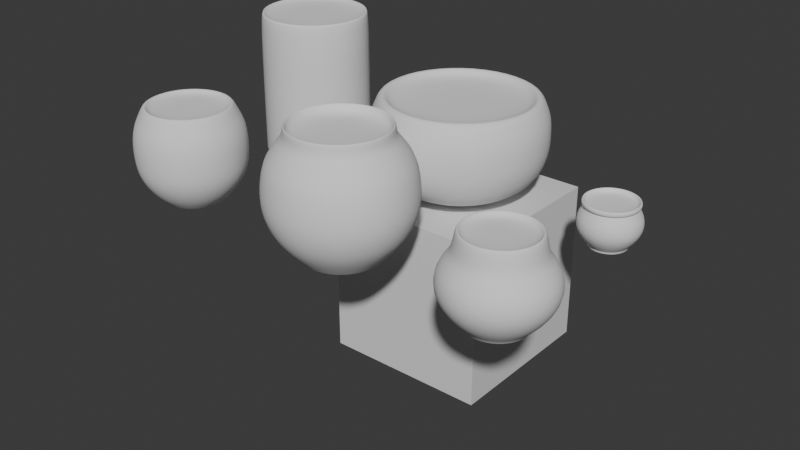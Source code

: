# Source: Estufa_Objetos.blend  (saved by Blender 4.0.36; exported with 4.5.12 LTS)
import bpy
from mathutils import Matrix  # noqa: F401  (used for matrix-valued properties, if any)

bpy.ops.wm.read_factory_settings(use_empty=True)
scene = bpy.context.scene
scene.name = 'Scene'

# ---- collections
col_estufa = bpy.data.collections.new('Estufa'); scene.collection.children.link(col_estufa)
col_vasos_plantas = bpy.data.collections.new('Vasos_Plantas'); col_estufa.children.link(col_vasos_plantas)
col_referencias_vasos = bpy.data.collections.new('Referencias_Vasos'); col_vasos_plantas.children.link(col_referencias_vasos)
col_vasos_base = bpy.data.collections.new('Vasos_Base'); col_vasos_plantas.children.link(col_vasos_base)
col_ancinho = bpy.data.collections.new('Ancinho'); col_estufa.children.link(col_ancinho)
col_referencia_ancinho = bpy.data.collections.new('Referencia_Ancinho'); col_ancinho.children.link(col_referencia_ancinho)

# ---- materials (node trees are filled in below, after node groups)
mat_material = bpy.data.materials.new('Material')
mat_material.alpha_threshold = 0.0
mat_material.use_transparent_shadow = False
mat_material.roughness = 0.5
mat_material.line_color = (0.0, 0.0, 0.0, 1.0)

# ---- material node trees
mat_material.use_nodes = True; mat_material.node_tree.nodes.clear()
_N = mat_material.node_tree.nodes; _L = mat_material.node_tree.links
n0 = _N.new('ShaderNodeOutputMaterial'); n0.name = 'Material Output'; n0.location = (300, 300)
n1 = _N.new('ShaderNodeBsdfPrincipled'); n1.name = 'Principled BSDF'; n1.location = (10, 300)
n1.inputs[3].default_value = 1.45
_L.new(n1.outputs[0], n0.inputs[0])
n0.is_active_output = True

# ---- world
world_world = bpy.data.worlds.new('World'); scene.world = world_world
world_world.use_nodes = True; world_world.node_tree.nodes.clear()
_N = world_world.node_tree.nodes; _L = world_world.node_tree.links
n0 = _N.new('ShaderNodeOutputWorld'); n0.name = 'World Output'; n0.location = (300, 300)
n1 = _N.new('ShaderNodeBackground'); n1.name = 'Background'; n1.location = (10, 300)
n1.inputs[0].default_value = (0.05088, 0.05088, 0.05088, 1.0)
_L.new(n1.outputs[0], n0.inputs[0])
n0.is_active_output = True
world_world.color = (0.05088, 0.05088, 0.05088)
world_world.use_sun_shadow = False
world_world.sun_shadow_jitter_overblur = 0.0

# ---- meshes
me_cube = bpy.data.meshes.new('Cube')
me_cube.from_pydata([(1.0, 1.0, -0.01726), (1.0, 1.0, -2.017), (1.0, -1.0, -0.01726), (1.0, -1.0, -2.017), (-1.0, 1.0, -0.01726), (-1.0, 1.0, -2.017), (-1.0, -1.0, -0.01726), (-1.0, -1.0, -2.017)], [], [(0, 4, 6, 2), (3, 2, 6, 7), (7, 6, 4, 5), (5, 1, 3, 7), (1, 0, 2, 3), (5, 4, 0, 1)])
_uv = me_cube.uv_layers.new(name='UVMap')
_uv.uv.foreach_set('vector', [0.625, 0.5, 0.875, 0.5, 0.875, 0.75, 0.625, 0.75, 0.375, 0.75, 0.625, 0.75, 0.625, 1.0, 0.375, 1.0, 0.375, 0.0, 0.625, 0.0, 0.625, 0.25, 0.375, 0.25, 0.125, 0.5, 0.375, 0.5, 0.375, 0.75, 0.125, 0.75, 0.375, 0.5, 0.625, 0.5, 0.625, 0.75, 0.375, 0.75, 0.375, 0.25, 0.625, 0.25, 0.625, 0.5, 0.375, 0.5])
me_cube.materials.append(mat_material)
me_cube.use_mirror_vertex_groups = False
me_cube.update()
me_circle = bpy.data.meshes.new('Circle')
me_circle.from_pydata([(3.068e-09, 0.4853, 0.0), (-0.2853, 0.3927, 0.0), (-0.4616, 0.15, 0.0), (-0.4616, -0.15, 0.0), (-0.2853, -0.3927, 0.0), (3.068e-09, -0.4853, 0.0), (0.2853, -0.3927, 0.0), (0.4616, -0.15, 0.0), (0.4616, 0.15, 0.0), (0.2853, 0.3927, 0.0), (7.891e-09, 0.8561, 0.5055), (-0.5032, 0.6926, 0.5055), (-0.8142, 0.2645, 0.5055), (-0.8142, -0.2645, 0.5055), (-0.5032, -0.6926, 0.5055), (7.891e-09, -0.8561, 0.5055), (0.5032, -0.6926, 0.5055), (0.8142, -0.2645, 0.5055), (0.8142, 0.2645, 0.5055), (0.5032, 0.6926, 0.5055), (-0.7069, 0.2297, 0.2528), (-0.7069, -0.2297, 0.2528), (0.4369, 0.6013, 0.2528), (5.819e-09, 0.7432, 0.2528), (0.4369, -0.6013, 0.2528), (0.7069, -0.2297, 0.2528), (-0.4369, -0.6013, 0.2528), (-0.4369, 0.6013, 0.2528), (0.7069, 0.2297, 0.2528), (5.819e-09, -0.7432, 0.2528), (7.891e-09, 0.8561, 0.9033), (-0.5032, 0.6926, 0.9033), (-0.8142, 0.2645, 0.9033), (-0.8142, -0.2645, 0.9033), (-0.5032, -0.6926, 0.9033), (7.891e-09, -0.8561, 0.9033), (0.5032, -0.6926, 0.9033), (0.8142, -0.2645, 0.9033), (0.8142, 0.2645, 0.9033), (0.5032, 0.6926, 0.9033), (-0.8351, 0.2713, 0.7044), (-0.8351, -0.2713, 0.7044), (0.5161, 0.7104, 0.7044), (8.074e-09, 0.8781, 0.7044), (0.5161, -0.7104, 0.7044), (0.8351, -0.2713, 0.7044), (-0.5161, -0.7104, 0.7044), (-0.5161, 0.7104, 0.7044), (0.8351, 0.2713, 0.7044), (8.074e-09, -0.8781, 0.7044), (6.302e-09, 0.6836, 1.246), (-0.4018, 0.5531, 1.246), (-0.6502, 0.2113, 1.246), (-0.6502, -0.2113, 1.246), (-0.4018, -0.5531, 1.246), (6.302e-09, -0.6836, 1.246), (0.4018, -0.5531, 1.246), (0.6502, -0.2113, 1.246), (0.6502, 0.2113, 1.246), (0.4018, 0.5531, 1.246), (-0.7731, -0.2512, 1.075), (-0.4778, -0.6577, 1.075), (7.16e-09, 0.8129, 1.075), (-0.4778, 0.6577, 1.075), (0.7731, -0.2512, 1.075), (0.7731, 0.2512, 1.075), (7.16e-09, -0.8129, 1.075), (-0.7731, 0.2512, 1.075), (0.4778, 0.6577, 1.075), (0.4778, -0.6577, 1.075), (5.569e-09, 0.6041, 1.327), (-0.3551, 0.4888, 1.327), (-0.5746, 0.1867, 1.327), (-0.5746, -0.1867, 1.327), (-0.3551, -0.4888, 1.327), (5.569e-09, -0.6041, 1.327), (0.3551, -0.4888, 1.327), (0.5746, -0.1867, 1.327), (0.5746, 0.1867, 1.327), (0.3551, 0.4888, 1.327), (5.569e-09, 0.6041, 1.452), (-0.3551, 0.4888, 1.452), (-0.5746, 0.1867, 1.452), (-0.5746, -0.1867, 1.452), (-0.3551, -0.4888, 1.452), (5.569e-09, -0.6041, 1.452), (0.3551, -0.4888, 1.452), (0.5746, -0.1867, 1.452), (0.5746, 0.1867, 1.452), (0.3551, 0.4888, 1.452), (5.272e-09, 0.5719, 1.452), (-0.3362, 0.4627, 1.452), (-0.5439, 0.1767, 1.452), (-0.5439, -0.1767, 1.452), (-0.3362, -0.4627, 1.452), (5.272e-09, -0.5719, 1.452), (0.3362, -0.4627, 1.452), (0.5439, -0.1767, 1.452), (0.5439, 0.1767, 1.452), (0.3362, 0.4627, 1.452), (4.941e-09, 0.5551, 1.341), (-0.3263, 0.4491, 1.341), (-0.5279, 0.1715, 1.341), (-0.5279, -0.1715, 1.341), (-0.3263, -0.4491, 1.341), (4.941e-09, -0.5551, 1.341), (0.3263, -0.4491, 1.341), (0.5279, -0.1715, 1.341), (0.5279, 0.1715, 1.341), (0.3263, 0.4491, 1.341), (0.0, -0.1715, 1.341), (0.0, 0.1715, 1.341)], [], [(21, 20, 12, 13), (23, 22, 19, 10), (25, 24, 16, 17), (26, 21, 13, 14), (27, 23, 10, 11), (28, 25, 17, 18), (29, 26, 14, 15), (20, 27, 11, 12), (22, 28, 18, 19), (24, 29, 15, 16), (6, 5, 29, 24), (9, 8, 28, 22), (2, 1, 27, 20), (5, 4, 26, 29), (8, 7, 25, 28), (1, 0, 23, 27), (4, 3, 21, 26), (7, 6, 24, 25), (0, 9, 22, 23), (3, 2, 20, 21), (41, 40, 32, 33), (43, 42, 39, 30), (45, 44, 36, 37), (46, 41, 33, 34), (47, 43, 30, 31), (48, 45, 37, 38), (49, 46, 34, 35), (40, 47, 31, 32), (42, 48, 38, 39), (44, 49, 35, 36), (16, 15, 49, 44), (19, 18, 48, 42), (12, 11, 47, 40), (15, 14, 46, 49), (18, 17, 45, 48), (11, 10, 43, 47), (14, 13, 41, 46), (17, 16, 44, 45), (10, 19, 42, 43), (13, 12, 40, 41), (61, 60, 53, 54), (63, 62, 50, 51), (65, 64, 57, 58), (66, 61, 54, 55), (67, 63, 51, 52), (68, 65, 58, 59), (69, 66, 55, 56), (60, 67, 52, 53), (62, 68, 59, 50), (64, 69, 56, 57), (37, 36, 69, 64), (30, 39, 68, 62), (33, 32, 67, 60), (36, 35, 66, 69), (39, 38, 65, 68), (32, 31, 63, 67), (35, 34, 61, 66), (38, 37, 64, 65), (31, 30, 62, 63), (34, 33, 60, 61), (58, 57, 77, 78), (55, 54, 74, 75), (52, 51, 71, 72), (59, 58, 78, 79), (56, 55, 75, 76), (53, 52, 72, 73), (50, 59, 79, 70), (57, 56, 76, 77), (54, 53, 73, 74), (51, 50, 70, 71), (72, 71, 81, 82), (79, 78, 88, 89), (76, 75, 85, 86), (73, 72, 82, 83), (70, 79, 89, 80), (77, 76, 86, 87), (74, 73, 83, 84), (71, 70, 80, 81), (78, 77, 87, 88), (75, 74, 84, 85), (85, 84, 94, 95), (82, 81, 91, 92), (89, 88, 98, 99), (86, 85, 95, 96), (83, 82, 92, 93), (80, 89, 99, 90), (87, 86, 96, 97), (84, 83, 93, 94), (81, 80, 90, 91), (88, 87, 97, 98), (92, 91, 101, 102), (99, 98, 108, 109), (96, 95, 105, 106), (93, 92, 102, 103), (90, 99, 109, 100), (97, 96, 106, 107), (94, 93, 103, 104), (91, 90, 100, 101), (98, 97, 107, 108), (95, 94, 104, 105), (110, 107, 106, 105), (100, 109, 108, 111), (111, 108, 107, 110), (102, 111, 110, 103), (103, 110, 105, 104), (101, 100, 111, 102)])
me_circle.polygons.foreach_set('use_smooth', [True] * 106)
_uv = me_circle.uv_layers.new(name='UVMap')
_uv.uv.foreach_set('vector', [0.0, 0.0, 0.0, 0.0, 0.0, 0.0, 0.0, 0.0, 0.0, 0.0, 0.0, 0.0, 0.0, 0.0, 0.0, 0.0, 0.0, 0.0, 0.0, 0.0, 0.0, 0.0, 0.0, 0.0, 0.0, 0.0, 0.0, 0.0, 0.0, 0.0, 0.0, 0.0, 0.0, 0.0, 0.0, 0.0, 0.0, 0.0, 0.0, 0.0, 0.0, 0.0, 0.0, 0.0, 0.0, 0.0, 0.0, 0.0, 0.0, 0.0, 0.0, 0.0, 0.0, 0.0, 0.0, 0.0, 0.0, 0.0, 0.0, 0.0, 0.0, 0.0, 0.0, 0.0, 0.0, 0.0, 0.0, 0.0, 0.0, 0.0, 0.0, 0.0, 0.0, 0.0, 0.0, 0.0, 0.0, 0.0, 0.0, 0.0, 0.0, 0.0, 0.0, 0.0, 0.0, 0.0, 0.0, 0.0, 0.0, 0.0, 0.0, 0.0, 0.0, 0.0, 0.0, 0.0, 0.0, 0.0, 0.0, 0.0, 0.0, 0.0, 0.0, 0.0, 0.0, 0.0, 0.0, 0.0, 0.0, 0.0, 0.0, 0.0, 0.0, 0.0, 0.0, 0.0, 0.0, 0.0, 0.0, 0.0, 0.0, 0.0, 0.0, 0.0, 0.0, 0.0, 0.0, 0.0, 0.0, 0.0, 0.0, 0.0, 0.0, 0.0, 0.0, 0.0, 0.0, 0.0, 0.0, 0.0, 0.0, 0.0, 0.0, 0.0, 0.0, 0.0, 0.0, 0.0, 0.0, 0.0, 0.0, 0.0, 0.0, 0.0, 0.0, 0.0, 0.0, 0.0, 0.0, 0.0, 0.0, 0.0, 0.0, 0.0, 0.0, 0.0, 0.0, 0.0, 0.0, 0.0, 0.0, 0.0, 0.0, 0.0, 0.0, 0.0, 0.0, 0.0, 0.0, 0.0, 0.0, 0.0, 0.0, 0.0, 0.0, 0.0, 0.0, 0.0, 0.0, 0.0, 0.0, 0.0, 0.0, 0.0, 0.0, 0.0, 0.0, 0.0, 0.0, 0.0, 0.0, 0.0, 0.0, 0.0, 0.0, 0.0, 0.0, 0.0, 0.0, 0.0, 0.0, 0.0, 0.0, 0.0, 0.0, 0.0, 0.0, 0.0, 0.0, 0.0, 0.0, 0.0, 0.0, 0.0, 0.0, 0.0, 0.0, 0.0, 0.0, 0.0, 0.0, 0.0, 0.0, 0.0, 0.0, 0.0, 0.0, 0.0, 0.0, 0.0, 0.0, 0.0, 0.0, 0.0, 0.0, 0.0, 0.0, 0.0, 0.0, 0.0, 0.0, 0.0, 0.0, 0.0, 0.0, 0.0, 0.0, 0.0, 0.0, 0.0, 0.0, 0.0, 0.0, 0.0, 0.0, 0.0, 0.0, 0.0, 0.0, 0.0, 0.0, 0.0, 0.0, 0.0, 0.0, 0.0, 0.0, 0.0, 0.0, 0.0, 0.0, 0.0, 0.0, 0.0, 0.0, 0.0, 0.0, 0.0, 0.0, 0.0, 0.0, 0.0, 0.0, 0.0, 0.0, 0.0, 0.0, 0.0, 0.0, 0.0, 0.0, 0.0, 0.0, 0.0, 0.0, 0.0, 0.0, 0.0, 0.0, 0.0, 0.0, 0.0, 0.0, 0.0, 0.0, 0.0, 0.0, 0.0, 0.0, 0.0, 0.0, 0.0, 0.0, 0.0, 0.0, 0.0, 0.0, 0.0, 0.0, 0.0, 0.0, 0.0, 0.0, 0.0, 0.0, 0.0, 0.0, 0.0, 0.0, 0.0, 0.0, 0.0, 0.0, 0.0, 0.0, 0.0, 0.0, 0.0, 0.0, 0.0, 0.0, 0.0, 0.0, 0.0, 0.0, 0.0, 0.0, 0.0, 0.0, 0.0, 0.0, 0.0, 0.0, 0.0, 0.0, 0.0, 0.0, 0.0, 0.0, 0.0, 0.0, 0.0, 0.0, 0.0, 0.0, 0.0, 0.0, 0.0, 0.0, 0.0, 0.0, 0.0, 0.0, 0.0, 0.0, 0.0, 0.0, 0.0, 0.0, 0.0, 0.0, 0.0, 0.0, 0.0, 0.0, 0.0, 0.0, 0.0, 0.0, 0.0, 0.0, 0.0, 0.0, 0.0, 0.0, 0.0, 0.0, 0.0, 0.0, 0.0, 0.0, 0.0, 0.0, 0.0, 0.0, 0.0, 0.0, 0.0, 0.0, 0.0, 0.0, 0.0, 0.0, 0.0, 0.0, 0.0, 0.0, 0.0, 0.0, 0.0, 0.0, 0.0, 0.0, 0.0, 0.0, 0.0, 0.0, 0.0, 0.0, 0.0, 0.0, 0.0, 0.0, 0.0, 0.0, 0.0, 0.0, 0.0, 0.0, 0.0, 0.0, 0.0, 0.0, 0.0, 0.0, 0.0, 0.0, 0.0, 0.0, 0.0, 0.0, 0.0, 0.0, 0.0, 0.0, 0.0, 0.0, 0.0, 0.0, 0.0, 0.0, 0.0, 0.0, 0.0, 0.0, 0.0, 0.0, 0.0, 0.0, 0.0, 0.0, 0.0, 0.0, 0.0, 0.0, 0.0, 0.0, 0.0, 0.0, 0.0, 0.0, 0.0, 0.0, 0.0, 0.0, 0.0, 0.0, 0.0, 0.0, 0.0, 0.0, 0.0, 0.0, 0.0, 0.0, 0.0, 0.0, 0.0, 0.0, 0.0, 0.0, 0.0, 0.0, 0.0, 0.0, 0.0, 0.0, 0.0, 0.0, 0.0, 0.0, 0.0, 0.0, 0.0, 0.0, 0.0, 0.0, 0.0, 0.0, 0.0, 0.0, 0.0, 0.0, 0.0, 0.0, 0.0, 0.0, 0.0, 0.0, 0.0, 0.0, 0.0, 0.0, 0.0, 0.0, 0.0, 0.0, 0.0, 0.0, 0.0, 0.0, 0.0, 0.0, 0.0, 0.0, 0.0, 0.0, 0.0, 0.0, 0.0, 0.0, 0.0, 0.0, 0.0, 0.0, 0.0, 0.0, 0.0, 0.0, 0.0, 0.0, 0.0, 0.0, 0.0, 0.0, 0.0, 0.0, 0.0, 0.0, 0.0, 0.0, 0.0, 0.0, 0.0, 0.0, 0.0, 0.0, 0.0, 0.0, 0.0, 0.0, 0.0, 0.0, 0.0, 0.0, 0.0, 0.0, 0.0, 0.0, 0.0, 0.0, 0.0, 0.0, 0.0, 0.0, 0.0, 0.0, 0.0, 0.0, 0.0, 0.0, 0.0, 0.0, 0.0, 0.0, 0.0, 0.0, 0.0, 0.0, 0.0, 0.0, 0.0, 0.0, 0.0, 0.0, 0.0, 0.0, 0.0, 0.0, 0.0, 0.0, 0.0, 0.0, 0.0, 0.0, 0.0, 0.0, 0.0, 0.0, 0.0, 0.0, 0.0, 0.0, 0.0, 0.0, 0.0, 0.0, 0.0, 0.0, 0.0, 0.0, 0.0, 0.0, 0.0, 0.0, 0.0, 0.0, 0.0, 0.0, 0.0, 0.0, 0.0, 0.0, 0.0, 0.0, 0.0, 0.0, 0.0, 0.0, 0.0, 0.0, 0.0, 0.0, 0.0, 0.0, 0.0, 0.0, 0.0, 0.0, 0.0, 0.0, 0.0, 0.0, 0.0, 0.0, 0.0, 0.0, 0.0, 0.0, 0.0, 0.0, 0.0, 0.0, 0.0, 0.0, 0.0, 0.0, 0.0, 0.0, 0.0, 0.0, 0.0, 0.0, 0.0, 0.0, 0.0, 0.0, 0.0, 0.0, 0.0, 0.0, 0.0, 0.0, 0.0, 0.0, 0.0, 0.0, 0.0, 0.0, 0.0, 0.0, 0.0, 0.0, 0.0, 0.0, 0.0, 0.0, 0.0, 0.0, 0.0, 0.0, 0.0, 0.0, 0.0, 0.0, 0.0, 0.0, 0.0, 0.0, 0.0, 0.0, 0.0, 0.0, 0.0, 0.0, 0.0, 0.0, 0.0, 0.0, 0.0, 0.0, 0.0, 0.0, 0.0, 0.0, 0.0, 0.0, 0.0, 0.0, 0.0, 0.0, 0.0, 0.0, 0.0, 0.0, 0.0, 0.0, 0.0, 0.0, 0.0, 0.0, 0.0, 0.0, 0.0, 0.0, 0.0, 0.0, 0.0, 0.0, 0.0, 0.0, 0.0, 0.0, 0.0, 0.0, 0.0, 0.0, 0.0, 0.0, 0.0, 0.0, 0.0, 0.0, 0.0, 0.0, 0.0, 0.0, 0.0, 0.0, 0.0, 0.0, 0.0, 0.0, 0.0, 0.0, 0.0, 0.0, 0.0, 0.0, 0.0, 0.0, 0.0, 0.0, 0.0, 0.0, 0.0, 0.0, 0.0, 0.0, 0.0, 0.0, 0.0, 0.0, 0.0, 0.0, 0.0, 0.0, 0.0, 0.0, 0.0, 0.0, 0.0, 0.0, 0.0, 0.0, 0.0, 0.0, 0.0, 0.0, 0.0, 0.0, 0.0, 0.0, 0.0, 0.0, 0.0, 0.0, 0.0])
me_circle.update()
me_circle_001 = bpy.data.meshes.new('Circle.001')
me_circle_001.from_pydata([(2.417e-09, 0.3824, 0.0), (-0.2248, 0.3094, 0.0), (-0.3637, 0.1182, 0.0), (-0.3637, -0.1182, 0.0), (-0.2248, -0.3094, 0.0), (2.417e-09, -0.3824, 0.0), (0.2248, -0.3094, 0.0), (0.3637, -0.1182, 0.0), (0.3637, 0.1182, 0.0), (0.2248, 0.3094, 0.0), (0.2921, 0.402, 0.1007), (0.4726, 0.1536, 0.1007), (0.4726, -0.1536, 0.1007), (0.2921, -0.402, 0.1007), (7.449e-08, -0.4969, 0.1007), (-0.2921, -0.402, 0.1007), (-0.4726, -0.1536, 0.1007), (-0.4726, 0.1536, 0.1007), (-0.2921, 0.402, 0.1007), (7.449e-08, 0.4969, 0.1007), (0.262, 0.3606, 0.9614), (0.424, 0.1378, 0.9614), (0.424, -0.1378, 0.9614), (0.262, -0.3606, 0.9614), (2.88e-07, -0.4458, 0.9614), (-0.262, -0.3606, 0.9614), (-0.424, -0.1378, 0.9614), (-0.424, 0.1378, 0.9614), (-0.262, 0.3606, 0.9614), (2.88e-07, 0.4458, 0.9614), (2.749e-07, 0.4767, 0.7474), (-0.2802, 0.3856, 0.7474), (-0.4533, 0.1473, 0.7474), (-0.4533, -0.1473, 0.7474), (-0.2802, -0.3856, 0.7474), (2.749e-07, -0.4767, 0.7474), (0.2802, -0.3856, 0.7474), (0.4533, -0.1473, 0.7474), (0.4533, 0.1473, 0.7474), (0.2802, 0.3856, 0.7474), (0.3125, 0.4301, 0.6772), (0.5057, 0.1643, 0.6772), (0.5057, -0.1643, 0.6772), (0.3125, -0.4301, 0.6772), (2.516e-07, -0.5317, 0.6772), (-0.3125, -0.4301, 0.6772), (-0.5057, -0.1643, 0.6772), (-0.5057, 0.1643, 0.6772), (-0.3125, 0.4301, 0.6772), (2.516e-07, 0.5317, 0.6772), (2.106e-07, 0.6285, 0.5458), (-0.3694, 0.5084, 0.5458), (-0.5977, 0.1942, 0.5458), (-0.5977, -0.1942, 0.5458), (-0.3694, -0.5084, 0.5458), (2.106e-07, -0.6285, 0.5458), (0.3694, -0.5084, 0.5458), (0.5977, -0.1942, 0.5458), (0.5977, 0.1942, 0.5458), (0.3694, 0.5084, 0.5458), (0.3829, 0.527, 0.3865), (0.6195, 0.2013, 0.3865), (0.6195, -0.2013, 0.3865), (0.3829, -0.527, 0.3865), (1.878e-07, -0.6514, 0.3865), (-0.3829, -0.527, 0.3865), (-0.6195, -0.2013, 0.3865), (-0.6195, 0.2013, 0.3865), (-0.3829, 0.527, 0.3865), (1.878e-07, 0.6514, 0.3865), (1.408e-07, 0.6022, 0.2381), (-0.354, 0.4872, 0.2381), (-0.5728, 0.1861, 0.2381), (-0.5728, -0.1861, 0.2381), (-0.354, -0.4872, 0.2381), (1.408e-07, -0.6022, 0.2381), (0.354, -0.4872, 0.2381), (0.5728, -0.1861, 0.2381), (0.5728, 0.1861, 0.2381), (0.354, 0.4872, 0.2381), (0.2104, 0.2896, -0.03358), (0.3405, 0.1106, -0.03358), (0.3405, -0.1106, -0.03358), (0.2104, -0.2896, -0.03358), (3.274e-08, -0.358, -0.03358), (-0.2104, -0.2896, -0.03358), (-0.3405, -0.1106, -0.03358), (-0.3405, 0.1106, -0.03358), (-0.2104, 0.2896, -0.03358), (3.274e-08, 0.358, -0.03358), (0.2385, 0.3282, 0.9614), (0.3859, 0.1254, 0.9614), (0.3859, -0.1254, 0.9614), (0.2385, -0.3282, 0.9614), (3.049e-07, -0.4057, 0.9614), (-0.2385, -0.3282, 0.9614), (-0.3859, -0.1254, 0.9614), (-0.3859, 0.1254, 0.9614), (-0.2385, 0.3282, 0.9614), (3.049e-07, 0.4057, 0.9614), (0.2257, 0.3107, 0.8964), (0.3653, 0.1187, 0.8964), (0.3653, -0.1187, 0.8964), (0.2257, -0.3107, 0.8964), (3.141e-07, -0.3841, 0.8964), (-0.2257, -0.3107, 0.8964), (-0.3653, -0.1187, 0.8964), (-0.3653, 0.1187, 0.8964), (-0.2257, 0.3107, 0.8964), (3.141e-07, 0.3841, 0.8964), (2.98e-07, 0.1187, 0.8964), (2.98e-07, -0.1187, 0.8964)], [], [(9, 8, 11, 10), (0, 9, 10, 19), (1, 0, 19, 18), (5, 4, 15, 14), (2, 1, 18, 17), (3, 2, 17, 16), (4, 3, 16, 15), (6, 5, 14, 13), (7, 6, 13, 12), (8, 7, 12, 11), (33, 32, 27, 26), (38, 37, 22, 21), (39, 38, 21, 20), (32, 31, 28, 27), (37, 36, 23, 22), (34, 33, 26, 25), (31, 30, 29, 28), (35, 34, 25, 24), (36, 35, 24, 23), (30, 39, 20, 29), (48, 49, 30, 31), (45, 46, 33, 34), (42, 43, 36, 37), (47, 48, 31, 32), (40, 41, 38, 39), (41, 42, 37, 38), (46, 47, 32, 33), (49, 40, 39, 30), (43, 44, 35, 36), (44, 45, 34, 35), (56, 55, 44, 43), (50, 59, 40, 49), (53, 52, 47, 46), (58, 57, 42, 41), (59, 58, 41, 40), (52, 51, 48, 47), (57, 56, 43, 42), (54, 53, 46, 45), (51, 50, 49, 48), (55, 54, 45, 44), (67, 68, 51, 52), (60, 61, 58, 59), (61, 62, 57, 58), (66, 67, 52, 53), (69, 60, 59, 50), (63, 64, 55, 56), (64, 65, 54, 55), (68, 69, 50, 51), (65, 66, 53, 54), (62, 63, 56, 57), (78, 77, 62, 61), (79, 78, 61, 60), (72, 71, 68, 67), (77, 76, 63, 62), (74, 73, 66, 65), (71, 70, 69, 68), (75, 74, 65, 64), (76, 75, 64, 63), (70, 79, 60, 69), (73, 72, 67, 66), (19, 10, 79, 70), (13, 14, 75, 76), (16, 17, 72, 73), (11, 12, 77, 78), (10, 11, 78, 79), (15, 16, 73, 74), (14, 15, 74, 75), (18, 19, 70, 71), (12, 13, 76, 77), (17, 18, 71, 72), (2, 3, 86, 87), (5, 6, 83, 84), (8, 9, 80, 81), (1, 2, 87, 88), (4, 5, 84, 85), (7, 8, 81, 82), (0, 1, 88, 89), (3, 4, 85, 86), (6, 7, 82, 83), (9, 0, 89, 80), (29, 20, 90, 99), (26, 27, 97, 96), (21, 22, 92, 91), (20, 21, 91, 90), (27, 28, 98, 97), (22, 23, 93, 92), (25, 26, 96, 95), (28, 29, 99, 98), (24, 25, 95, 94), (23, 24, 94, 93), (94, 95, 105, 104), (93, 94, 104, 103), (99, 90, 100, 109), (96, 97, 107, 106), (91, 92, 102, 101), (90, 91, 101, 100), (97, 98, 108, 107), (92, 93, 103, 102), (95, 96, 106, 105), (98, 99, 109, 108), (110, 107, 108, 109), (111, 104, 105, 106), (110, 111, 106, 107), (101, 102, 111, 110), (101, 110, 109, 100), (102, 103, 104, 111)])
me_circle_001.polygons.foreach_set('use_smooth', [True] * 106)
_uv = me_circle_001.uv_layers.new(name='UVMap')
_uv.uv.foreach_set('vector', [0.0, 0.0, 0.0, 0.0, 0.0, 0.0, 0.0, 0.0, 0.0, 0.0, 0.0, 0.0, 0.0, 0.0, 0.0, 0.0, 0.0, 0.0, 0.0, 0.0, 0.0, 0.0, 0.0, 0.0, 0.0, 0.0, 0.0, 0.0, 0.0, 0.0, 0.0, 0.0, 0.0, 0.0, 0.0, 0.0, 0.0, 0.0, 0.0, 0.0, 0.0, 0.0, 0.0, 0.0, 0.0, 0.0, 0.0, 0.0, 0.0, 0.0, 0.0, 0.0, 0.0, 0.0, 0.0, 0.0, 0.0, 0.0, 0.0, 0.0, 0.0, 0.0, 0.0, 0.0, 0.0, 0.0, 0.0, 0.0, 0.0, 0.0, 0.0, 0.0, 0.0, 0.0, 0.0, 0.0, 0.0, 0.0, 0.0, 0.0, 0.0, 0.0, 0.0, 0.0, 0.0, 0.0, 0.0, 0.0, 0.0, 0.0, 0.0, 0.0, 0.0, 0.0, 0.0, 0.0, 0.0, 0.0, 0.0, 0.0, 0.0, 0.0, 0.0, 0.0, 0.0, 0.0, 0.0, 0.0, 0.0, 0.0, 0.0, 0.0, 0.0, 0.0, 0.0, 0.0, 0.0, 0.0, 0.0, 0.0, 0.0, 0.0, 0.0, 0.0, 0.0, 0.0, 0.0, 0.0, 0.0, 0.0, 0.0, 0.0, 0.0, 0.0, 0.0, 0.0, 0.0, 0.0, 0.0, 0.0, 0.0, 0.0, 0.0, 0.0, 0.0, 0.0, 0.0, 0.0, 0.0, 0.0, 0.0, 0.0, 0.0, 0.0, 0.0, 0.0, 0.0, 0.0, 0.0, 0.0, 0.0, 0.0, 0.0, 0.0, 0.0, 0.0, 0.0, 0.0, 0.0, 0.0, 0.0, 0.0, 0.0, 0.0, 0.0, 0.0, 0.0, 0.0, 0.0, 0.0, 0.0, 0.0, 0.0, 0.0, 0.0, 0.0, 0.0, 0.0, 0.0, 0.0, 0.0, 0.0, 0.0, 0.0, 0.0, 0.0, 0.0, 0.0, 0.0, 0.0, 0.0, 0.0, 0.0, 0.0, 0.0, 0.0, 0.0, 0.0, 0.0, 0.0, 0.0, 0.0, 0.0, 0.0, 0.0, 0.0, 0.0, 0.0, 0.0, 0.0, 0.0, 0.0, 0.0, 0.0, 0.0, 0.0, 0.0, 0.0, 0.0, 0.0, 0.0, 0.0, 0.0, 0.0, 0.0, 0.0, 0.0, 0.0, 0.0, 0.0, 0.0, 0.0, 0.0, 0.0, 0.0, 0.0, 0.0, 0.0, 0.0, 0.0, 0.0, 0.0, 0.0, 0.0, 0.0, 0.0, 0.0, 0.0, 0.0, 0.0, 0.0, 0.0, 0.0, 0.0, 0.0, 0.0, 0.0, 0.0, 0.0, 0.0, 0.0, 0.0, 0.0, 0.0, 0.0, 0.0, 0.0, 0.0, 0.0, 0.0, 0.0, 0.0, 0.0, 0.0, 0.0, 0.0, 0.0, 0.0, 0.0, 0.0, 0.0, 0.0, 0.0, 0.0, 0.0, 0.0, 0.0, 0.0, 0.0, 0.0, 0.0, 0.0, 0.0, 0.0, 0.0, 0.0, 0.0, 0.0, 0.0, 0.0, 0.0, 0.0, 0.0, 0.0, 0.0, 0.0, 0.0, 0.0, 0.0, 0.0, 0.0, 0.0, 0.0, 0.0, 0.0, 0.0, 0.0, 0.0, 0.0, 0.0, 0.0, 0.0, 0.0, 0.0, 0.0, 0.0, 0.0, 0.0, 0.0, 0.0, 0.0, 0.0, 0.0, 0.0, 0.0, 0.0, 0.0, 0.0, 0.0, 0.0, 0.0, 0.0, 0.0, 0.0, 0.0, 0.0, 0.0, 0.0, 0.0, 0.0, 0.0, 0.0, 0.0, 0.0, 0.0, 0.0, 0.0, 0.0, 0.0, 0.0, 0.0, 0.0, 0.0, 0.0, 0.0, 0.0, 0.0, 0.0, 0.0, 0.0, 0.0, 0.0, 0.0, 0.0, 0.0, 0.0, 0.0, 0.0, 0.0, 0.0, 0.0, 0.0, 0.0, 0.0, 0.0, 0.0, 0.0, 0.0, 0.0, 0.0, 0.0, 0.0, 0.0, 0.0, 0.0, 0.0, 0.0, 0.0, 0.0, 0.0, 0.0, 0.0, 0.0, 0.0, 0.0, 0.0, 0.0, 0.0, 0.0, 0.0, 0.0, 0.0, 0.0, 0.0, 0.0, 0.0, 0.0, 0.0, 0.0, 0.0, 0.0, 0.0, 0.0, 0.0, 0.0, 0.0, 0.0, 0.0, 0.0, 0.0, 0.0, 0.0, 0.0, 0.0, 0.0, 0.0, 0.0, 0.0, 0.0, 0.0, 0.0, 0.0, 0.0, 0.0, 0.0, 0.0, 0.0, 0.0, 0.0, 0.0, 0.0, 0.0, 0.0, 0.0, 0.0, 0.0, 0.0, 0.0, 0.0, 0.0, 0.0, 0.0, 0.0, 0.0, 0.0, 0.0, 0.0, 0.0, 0.0, 0.0, 0.0, 0.0, 0.0, 0.0, 0.0, 0.0, 0.0, 0.0, 0.0, 0.0, 0.0, 0.0, 0.0, 0.0, 0.0, 0.0, 0.0, 0.0, 0.0, 0.0, 0.0, 0.0, 0.0, 0.0, 0.0, 0.0, 0.0, 0.0, 0.0, 0.0, 0.0, 0.0, 0.0, 0.0, 0.0, 0.0, 0.0, 0.0, 0.0, 0.0, 0.0, 0.0, 0.0, 0.0, 0.0, 0.0, 0.0, 0.0, 0.0, 0.0, 0.0, 0.0, 0.0, 0.0, 0.0, 0.0, 0.0, 0.0, 0.0, 0.0, 0.0, 0.0, 0.0, 0.0, 0.0, 0.0, 0.0, 0.0, 0.0, 0.0, 0.0, 0.0, 0.0, 0.0, 0.0, 0.0, 0.0, 0.0, 0.0, 0.0, 0.0, 0.0, 0.0, 0.0, 0.0, 0.0, 0.0, 0.0, 0.0, 0.0, 0.0, 0.0, 0.0, 0.0, 0.0, 0.0, 0.0, 0.0, 0.0, 0.0, 0.0, 0.0, 0.0, 0.0, 0.0, 0.0, 0.0, 0.0, 0.0, 0.0, 0.0, 0.0, 0.0, 0.0, 0.0, 0.0, 0.0, 0.0, 0.0, 0.0, 0.0, 0.0, 0.0, 0.0, 0.0, 0.0, 0.0, 0.0, 0.0, 0.0, 0.0, 0.0, 0.0, 0.0, 0.0, 0.0, 0.0, 0.0, 0.0, 0.0, 0.0, 0.0, 0.0, 0.0, 0.0, 0.0, 0.0, 0.0, 0.0, 0.0, 0.0, 0.0, 0.0, 0.0, 0.0, 0.0, 0.0, 0.0, 0.0, 0.0, 0.0, 0.0, 0.0, 0.0, 0.0, 0.0, 0.0, 0.0, 0.0, 0.0, 0.0, 0.0, 0.0, 0.0, 0.0, 0.0, 0.0, 0.0, 0.0, 0.0, 0.0, 0.0, 0.0, 0.0, 0.0, 0.0, 0.0, 0.0, 0.0, 0.0, 0.0, 0.0, 0.0, 0.0, 0.0, 0.0, 0.0, 0.0, 0.0, 0.0, 0.0, 0.0, 0.0, 0.0, 0.0, 0.0, 0.0, 0.0, 0.0, 0.0, 0.0, 0.0, 0.0, 0.0, 0.0, 0.0, 0.0, 0.0, 0.0, 0.0, 0.0, 0.0, 0.0, 0.0, 0.0, 0.0, 0.0, 0.0, 0.0, 0.0, 0.0, 0.0, 0.0, 0.0, 0.0, 0.0, 0.0, 0.0, 0.0, 0.0, 0.0, 0.0, 0.0, 0.0, 0.0, 0.0, 0.0, 0.0, 0.0, 0.0, 0.0, 0.0, 0.0, 0.0, 0.0, 0.0, 0.0, 0.0, 0.0, 0.0, 0.0, 0.0, 0.0, 0.0, 0.0, 0.0, 0.0, 0.0, 0.0, 0.0, 0.0, 0.0, 0.0, 0.0, 0.0, 0.0, 0.0, 0.0, 0.0, 0.0, 0.0, 0.0, 0.0, 0.0, 0.0, 0.0, 0.0, 0.0, 0.0, 0.0, 0.0, 0.0, 0.0, 0.0, 0.0, 0.0, 0.0, 0.0, 0.0, 0.0, 0.0, 0.0, 0.0, 0.0, 0.0, 0.0, 0.0, 0.0, 0.0, 0.0, 0.0, 0.0, 0.0, 0.0, 0.0, 0.0, 0.0, 0.0, 0.0, 0.0, 0.0, 0.0, 0.0, 0.0, 0.0, 0.0, 0.0, 0.0, 0.0, 0.0, 0.0, 0.0, 0.0, 0.0, 0.0, 0.0, 0.0, 0.0, 0.0, 0.0, 0.0, 0.0, 0.0, 0.0, 0.0, 0.0, 0.0, 0.0, 0.0, 0.0, 0.0, 0.0, 0.0, 0.0, 0.0, 0.0, 0.0, 0.0, 0.0, 0.0, 0.0, 0.0, 0.0, 0.0, 0.0, 0.0, 0.0, 0.0])
me_circle_001.update()
me_circle_002 = bpy.data.meshes.new('Circle.002')
me_circle_002.from_pydata([(2.417e-09, 0.3824, 0.0), (-0.2248, 0.3094, 0.0), (-0.3637, 0.1182, 0.0), (-0.3637, -0.1182, 0.0), (-0.2248, -0.3094, 0.0), (2.417e-09, -0.3824, 0.0), (0.2248, -0.3094, 0.0), (0.3637, -0.1182, 0.0), (0.3637, 0.1182, 0.0), (0.2248, 0.3094, 0.0), (0.2921, 0.402, 0.1007), (0.4726, 0.1536, 0.1007), (0.4726, -0.1536, 0.1007), (0.2921, -0.402, 0.1007), (7.449e-08, -0.4969, 0.1007), (-0.2921, -0.402, 0.1007), (-0.4726, -0.1536, 0.1007), (-0.4726, 0.1536, 0.1007), (-0.2921, 0.402, 0.1007), (7.449e-08, 0.4969, 0.1007), (0.346, 0.4762, 1.01), (0.5598, 0.1819, 1.01), (0.5598, -0.1819, 1.01), (0.346, -0.4762, 1.01), (1.903e-07, -0.5886, 1.01), (-0.346, -0.4762, 1.01), (-0.5598, -0.1819, 1.01), (-0.5598, 0.1819, 1.01), (-0.346, 0.4762, 1.01), (1.903e-07, 0.5886, 1.01), (2.084e-07, 0.6558, 0.877), (-0.3855, 0.5305, 0.877), (-0.6237, 0.2027, 0.877), (-0.6237, -0.2027, 0.877), (-0.3855, -0.5305, 0.877), (2.084e-07, -0.6558, 0.877), (0.3855, -0.5305, 0.877), (0.6237, -0.2027, 0.877), (0.6237, 0.2027, 0.877), (0.3855, 0.5305, 0.877), (0.4016, 0.5527, 0.7257), (0.6498, 0.2111, 0.7257), (0.6498, -0.2111, 0.7257), (0.4016, -0.5527, 0.7257), (1.952e-07, -0.6832, 0.7257), (-0.4016, -0.5527, 0.7257), (-0.6498, -0.2111, 0.7257), (-0.6498, 0.2111, 0.7257), (-0.4016, 0.5527, 0.7257), (1.952e-07, 0.6832, 0.7257), (1.952e-07, 0.683, 0.5574), (-0.4014, 0.5525, 0.5574), (-0.6495, 0.2111, 0.5574), (-0.6495, -0.2111, 0.5574), (-0.4014, -0.5525, 0.5574), (1.952e-07, -0.683, 0.5574), (0.4014, -0.5525, 0.5574), (0.6496, -0.2111, 0.5574), (0.6496, 0.2111, 0.5574), (0.4014, 0.5525, 0.5574), (0.3916, 0.5391, 0.3865), (0.6337, 0.2059, 0.3865), (0.6337, -0.2059, 0.3865), (0.3916, -0.5391, 0.3865), (1.812e-07, -0.6663, 0.3865), (-0.3916, -0.5391, 0.3865), (-0.6337, -0.2059, 0.3865), (-0.6337, 0.2059, 0.3865), (-0.3916, 0.5391, 0.3865), (1.812e-07, 0.6663, 0.3865), (1.408e-07, 0.6022, 0.2381), (-0.354, 0.4872, 0.2381), (-0.5728, 0.1861, 0.2381), (-0.5728, -0.1861, 0.2381), (-0.354, -0.4872, 0.2381), (1.408e-07, -0.6022, 0.2381), (0.354, -0.4872, 0.2381), (0.5728, -0.1861, 0.2381), (0.5728, 0.1861, 0.2381), (0.354, 0.4872, 0.2381), (1.721e-07, 0.5325, 1.117), (-0.313, 0.4308, 1.117), (-0.5064, 0.1645, 1.117), (-0.5064, -0.1645, 1.117), (-0.313, -0.4308, 1.117), (1.721e-07, -0.5325, 1.117), (0.313, -0.4308, 1.117), (0.5064, -0.1645, 1.117), (0.5064, 0.1645, 1.117), (0.313, 0.4308, 1.117), (1.402e-07, 0.4911, 1.117), (-0.2886, 0.3973, 1.117), (-0.467, 0.1517, 1.117), (-0.467, -0.1517, 1.117), (-0.2886, -0.3973, 1.117), (1.402e-07, -0.4911, 1.117), (0.2886, -0.3973, 1.117), (0.467, -0.1517, 1.117), (0.467, 0.1517, 1.117), (0.2886, 0.3973, 1.117), (1.317e-07, 0.4611, 1.061), (-0.271, 0.373, 1.061), (-0.4385, 0.1425, 1.061), (-0.4385, -0.1425, 1.061), (-0.271, -0.373, 1.061), (1.317e-07, -0.4611, 1.061), (0.271, -0.373, 1.061), (0.4385, -0.1425, 1.061), (0.4385, 0.1425, 1.061), (0.271, 0.373, 1.061), (1.317e-07, -0.1425, 1.061), (1.317e-07, 0.1425, 1.061)], [], [(9, 8, 11, 10), (0, 9, 10, 19), (1, 0, 19, 18), (5, 4, 15, 14), (2, 1, 18, 17), (3, 2, 17, 16), (4, 3, 16, 15), (6, 5, 14, 13), (7, 6, 13, 12), (8, 7, 12, 11), (31, 30, 29, 28), (35, 34, 25, 24), (36, 35, 24, 23), (30, 39, 20, 29), (33, 32, 27, 26), (38, 37, 22, 21), (39, 38, 21, 20), (32, 31, 28, 27), (37, 36, 23, 22), (34, 33, 26, 25), (41, 42, 37, 38), (46, 47, 32, 33), (49, 40, 39, 30), (43, 44, 35, 36), (44, 45, 34, 35), (48, 49, 30, 31), (45, 46, 33, 34), (42, 43, 36, 37), (47, 48, 31, 32), (40, 41, 38, 39), (52, 51, 48, 47), (57, 56, 43, 42), (54, 53, 46, 45), (51, 50, 49, 48), (55, 54, 45, 44), (56, 55, 44, 43), (50, 59, 40, 49), (53, 52, 47, 46), (58, 57, 42, 41), (59, 58, 41, 40), (67, 68, 51, 52), (60, 61, 58, 59), (61, 62, 57, 58), (66, 67, 52, 53), (69, 60, 59, 50), (63, 64, 55, 56), (64, 65, 54, 55), (68, 69, 50, 51), (65, 66, 53, 54), (62, 63, 56, 57), (78, 77, 62, 61), (79, 78, 61, 60), (72, 71, 68, 67), (77, 76, 63, 62), (74, 73, 66, 65), (71, 70, 69, 68), (75, 74, 65, 64), (76, 75, 64, 63), (70, 79, 60, 69), (73, 72, 67, 66), (19, 10, 79, 70), (13, 14, 75, 76), (16, 17, 72, 73), (11, 12, 77, 78), (10, 11, 78, 79), (15, 16, 73, 74), (14, 15, 74, 75), (18, 19, 70, 71), (12, 13, 76, 77), (17, 18, 71, 72), (27, 28, 81, 82), (20, 21, 88, 89), (21, 22, 87, 88), (26, 27, 82, 83), (29, 20, 89, 80), (23, 24, 85, 86), (24, 25, 84, 85), (28, 29, 80, 81), (25, 26, 83, 84), (22, 23, 86, 87), (80, 89, 99, 90), (86, 85, 95, 96), (85, 84, 94, 95), (81, 80, 90, 91), (84, 83, 93, 94), (87, 86, 96, 97), (82, 81, 91, 92), (89, 88, 98, 99), (88, 87, 97, 98), (83, 82, 92, 93), (96, 95, 105, 106), (95, 94, 104, 105), (91, 90, 100, 101), (94, 93, 103, 104), (97, 96, 106, 107), (92, 91, 101, 102), (99, 98, 108, 109), (98, 97, 107, 108), (93, 92, 102, 103), (90, 99, 109, 100), (110, 105, 104, 103), (107, 106, 105, 110), (108, 107, 110, 111), (111, 110, 103, 102), (109, 108, 111, 100), (100, 111, 102, 101)])
me_circle_002.polygons.foreach_set('use_smooth', [True] * 106)
_uv = me_circle_002.uv_layers.new(name='UVMap')
_uv.uv.foreach_set('vector', [0.0, 0.0, 0.0, 0.0, 0.0, 0.0, 0.0, 0.0, 0.0, 0.0, 0.0, 0.0, 0.0, 0.0, 0.0, 0.0, 0.0, 0.0, 0.0, 0.0, 0.0, 0.0, 0.0, 0.0, 0.0, 0.0, 0.0, 0.0, 0.0, 0.0, 0.0, 0.0, 0.0, 0.0, 0.0, 0.0, 0.0, 0.0, 0.0, 0.0, 0.0, 0.0, 0.0, 0.0, 0.0, 0.0, 0.0, 0.0, 0.0, 0.0, 0.0, 0.0, 0.0, 0.0, 0.0, 0.0, 0.0, 0.0, 0.0, 0.0, 0.0, 0.0, 0.0, 0.0, 0.0, 0.0, 0.0, 0.0, 0.0, 0.0, 0.0, 0.0, 0.0, 0.0, 0.0, 0.0, 0.0, 0.0, 0.0, 0.0, 0.0, 0.0, 0.0, 0.0, 0.0, 0.0, 0.0, 0.0, 0.0, 0.0, 0.0, 0.0, 0.0, 0.0, 0.0, 0.0, 0.0, 0.0, 0.0, 0.0, 0.0, 0.0, 0.0, 0.0, 0.0, 0.0, 0.0, 0.0, 0.0, 0.0, 0.0, 0.0, 0.0, 0.0, 0.0, 0.0, 0.0, 0.0, 0.0, 0.0, 0.0, 0.0, 0.0, 0.0, 0.0, 0.0, 0.0, 0.0, 0.0, 0.0, 0.0, 0.0, 0.0, 0.0, 0.0, 0.0, 0.0, 0.0, 0.0, 0.0, 0.0, 0.0, 0.0, 0.0, 0.0, 0.0, 0.0, 0.0, 0.0, 0.0, 0.0, 0.0, 0.0, 0.0, 0.0, 0.0, 0.0, 0.0, 0.0, 0.0, 0.0, 0.0, 0.0, 0.0, 0.0, 0.0, 0.0, 0.0, 0.0, 0.0, 0.0, 0.0, 0.0, 0.0, 0.0, 0.0, 0.0, 0.0, 0.0, 0.0, 0.0, 0.0, 0.0, 0.0, 0.0, 0.0, 0.0, 0.0, 0.0, 0.0, 0.0, 0.0, 0.0, 0.0, 0.0, 0.0, 0.0, 0.0, 0.0, 0.0, 0.0, 0.0, 0.0, 0.0, 0.0, 0.0, 0.0, 0.0, 0.0, 0.0, 0.0, 0.0, 0.0, 0.0, 0.0, 0.0, 0.0, 0.0, 0.0, 0.0, 0.0, 0.0, 0.0, 0.0, 0.0, 0.0, 0.0, 0.0, 0.0, 0.0, 0.0, 0.0, 0.0, 0.0, 0.0, 0.0, 0.0, 0.0, 0.0, 0.0, 0.0, 0.0, 0.0, 0.0, 0.0, 0.0, 0.0, 0.0, 0.0, 0.0, 0.0, 0.0, 0.0, 0.0, 0.0, 0.0, 0.0, 0.0, 0.0, 0.0, 0.0, 0.0, 0.0, 0.0, 0.0, 0.0, 0.0, 0.0, 0.0, 0.0, 0.0, 0.0, 0.0, 0.0, 0.0, 0.0, 0.0, 0.0, 0.0, 0.0, 0.0, 0.0, 0.0, 0.0, 0.0, 0.0, 0.0, 0.0, 0.0, 0.0, 0.0, 0.0, 0.0, 0.0, 0.0, 0.0, 0.0, 0.0, 0.0, 0.0, 0.0, 0.0, 0.0, 0.0, 0.0, 0.0, 0.0, 0.0, 0.0, 0.0, 0.0, 0.0, 0.0, 0.0, 0.0, 0.0, 0.0, 0.0, 0.0, 0.0, 0.0, 0.0, 0.0, 0.0, 0.0, 0.0, 0.0, 0.0, 0.0, 0.0, 0.0, 0.0, 0.0, 0.0, 0.0, 0.0, 0.0, 0.0, 0.0, 0.0, 0.0, 0.0, 0.0, 0.0, 0.0, 0.0, 0.0, 0.0, 0.0, 0.0, 0.0, 0.0, 0.0, 0.0, 0.0, 0.0, 0.0, 0.0, 0.0, 0.0, 0.0, 0.0, 0.0, 0.0, 0.0, 0.0, 0.0, 0.0, 0.0, 0.0, 0.0, 0.0, 0.0, 0.0, 0.0, 0.0, 0.0, 0.0, 0.0, 0.0, 0.0, 0.0, 0.0, 0.0, 0.0, 0.0, 0.0, 0.0, 0.0, 0.0, 0.0, 0.0, 0.0, 0.0, 0.0, 0.0, 0.0, 0.0, 0.0, 0.0, 0.0, 0.0, 0.0, 0.0, 0.0, 0.0, 0.0, 0.0, 0.0, 0.0, 0.0, 0.0, 0.0, 0.0, 0.0, 0.0, 0.0, 0.0, 0.0, 0.0, 0.0, 0.0, 0.0, 0.0, 0.0, 0.0, 0.0, 0.0, 0.0, 0.0, 0.0, 0.0, 0.0, 0.0, 0.0, 0.0, 0.0, 0.0, 0.0, 0.0, 0.0, 0.0, 0.0, 0.0, 0.0, 0.0, 0.0, 0.0, 0.0, 0.0, 0.0, 0.0, 0.0, 0.0, 0.0, 0.0, 0.0, 0.0, 0.0, 0.0, 0.0, 0.0, 0.0, 0.0, 0.0, 0.0, 0.0, 0.0, 0.0, 0.0, 0.0, 0.0, 0.0, 0.0, 0.0, 0.0, 0.0, 0.0, 0.0, 0.0, 0.0, 0.0, 0.0, 0.0, 0.0, 0.0, 0.0, 0.0, 0.0, 0.0, 0.0, 0.0, 0.0, 0.0, 0.0, 0.0, 0.0, 0.0, 0.0, 0.0, 0.0, 0.0, 0.0, 0.0, 0.0, 0.0, 0.0, 0.0, 0.0, 0.0, 0.0, 0.0, 0.0, 0.0, 0.0, 0.0, 0.0, 0.0, 0.0, 0.0, 0.0, 0.0, 0.0, 0.0, 0.0, 0.0, 0.0, 0.0, 0.0, 0.0, 0.0, 0.0, 0.0, 0.0, 0.0, 0.0, 0.0, 0.0, 0.0, 0.0, 0.0, 0.0, 0.0, 0.0, 0.0, 0.0, 0.0, 0.0, 0.0, 0.0, 0.0, 0.0, 0.0, 0.0, 0.0, 0.0, 0.0, 0.0, 0.0, 0.0, 0.0, 0.0, 0.0, 0.0, 0.0, 0.0, 0.0, 0.0, 0.0, 0.0, 0.0, 0.0, 0.0, 0.0, 0.0, 0.0, 0.0, 0.0, 0.0, 0.0, 0.0, 0.0, 0.0, 0.0, 0.0, 0.0, 0.0, 0.0, 0.0, 0.0, 0.0, 0.0, 0.0, 0.0, 0.0, 0.0, 0.0, 0.0, 0.0, 0.0, 0.0, 0.0, 0.0, 0.0, 0.0, 0.0, 0.0, 0.0, 0.0, 0.0, 0.0, 0.0, 0.0, 0.0, 0.0, 0.0, 0.0, 0.0, 0.0, 0.0, 0.0, 0.0, 0.0, 0.0, 0.0, 0.0, 0.0, 0.0, 0.0, 0.0, 0.0, 0.0, 0.0, 0.0, 0.0, 0.0, 0.0, 0.0, 0.0, 0.0, 0.0, 0.0, 0.0, 0.0, 0.0, 0.0, 0.0, 0.0, 0.0, 0.0, 0.0, 0.0, 0.0, 0.0, 0.0, 0.0, 0.0, 0.0, 0.0, 0.0, 0.0, 0.0, 0.0, 0.0, 0.0, 0.0, 0.0, 0.0, 0.0, 0.0, 0.0, 0.0, 0.0, 0.0, 0.0, 0.0, 0.0, 0.0, 0.0, 0.0, 0.0, 0.0, 0.0, 0.0, 0.0, 0.0, 0.0, 0.0, 0.0, 0.0, 0.0, 0.0, 0.0, 0.0, 0.0, 0.0, 0.0, 0.0, 0.0, 0.0, 0.0, 0.0, 0.0, 0.0, 0.0, 0.0, 0.0, 0.0, 0.0, 0.0, 0.0, 0.0, 0.0, 0.0, 0.0, 0.0, 0.0, 0.0, 0.0, 0.0, 0.0, 0.0, 0.0, 0.0, 0.0, 0.0, 0.0, 0.0, 0.0, 0.0, 0.0, 0.0, 0.0, 0.0, 0.0, 0.0, 0.0, 0.0, 0.0, 0.0, 0.0, 0.0, 0.0, 0.0, 0.0, 0.0, 0.0, 0.0, 0.0, 0.0, 0.0, 0.0, 0.0, 0.0, 0.0, 0.0, 0.0, 0.0, 0.0, 0.0, 0.0, 0.0, 0.0, 0.0, 0.0, 0.0, 0.0, 0.0, 0.0, 0.0, 0.0, 0.0, 0.0, 0.0, 0.0, 0.0, 0.0, 0.0, 0.0, 0.0, 0.0, 0.0, 0.0, 0.0, 0.0, 0.0, 0.0, 0.0, 0.0, 0.0, 0.0, 0.0, 0.0, 0.0, 0.0, 0.0, 0.0, 0.0, 0.0, 0.0, 0.0, 0.0, 0.0, 0.0, 0.0, 0.0, 0.0, 0.0, 0.0, 0.0, 0.0, 0.0, 0.0, 0.0, 0.0, 0.0, 0.0, 0.0, 0.0, 0.0, 0.0, 0.0, 0.0, 0.0, 0.0, 0.0, 0.0, 0.0, 0.0, 0.0, 0.0, 0.0, 0.0, 0.0, 0.0, 0.0, 0.0, 0.0, 0.0, 0.0, 0.0, 0.0, 0.0, 0.0, 0.0, 0.0, 0.0, 0.0])
me_circle_002.update()
me_circle_003 = bpy.data.meshes.new('Circle.003')
me_circle_003.from_pydata([(-1.445e-07, 0.2335, -0.01323), (-0.1372, 0.1889, -0.01323), (-0.222, 0.07214, -0.01323), (-0.222, -0.07214, -0.01323), (-0.1372, -0.1889, -0.01323), (-1.445e-07, -0.2335, -0.01323), (0.1372, -0.1889, -0.01323), (0.222, -0.07214, -0.01323), (0.222, 0.07214, -0.01323), (0.1372, 0.1889, -0.01323), (0.219, 0.3014, 0.1725), (0.3543, 0.1151, 0.1725), (0.3543, -0.1151, 0.1725), (0.219, -0.3014, 0.1725), (-4.713e-08, -0.3725, 0.1725), (-0.219, -0.3014, 0.1725), (-0.3543, -0.1151, 0.1725), (-0.3543, 0.1151, 0.1725), (-0.219, 0.3014, 0.1725), (-4.713e-08, 0.3725, 0.1725), (0.1828, 0.2516, 0.4239), (0.2958, 0.09611, 0.4239), (0.2958, -0.09611, 0.4239), (0.1828, -0.2516, 0.4239), (-9.15e-09, -0.311, 0.4239), (-0.1828, -0.2516, 0.4239), (-0.2958, -0.09611, 0.4239), (-0.2958, 0.09611, 0.4239), (-0.1828, 0.2516, 0.4239), (-9.15e-09, 0.311, 0.4239), (2.578e-08, 0.3342, 0.3823), (-0.1965, 0.2704, 0.3823), (-0.3179, 0.1033, 0.3823), (-0.3179, -0.1033, 0.3823), (-0.1965, -0.2704, 0.3823), (2.578e-08, -0.3342, 0.3823), (0.1965, -0.2704, 0.3823), (0.3179, -0.1033, 0.3823), (0.3179, 0.1033, 0.3823), (0.1965, 0.2704, 0.3823), (0.2172, 0.2989, 0.3149), (0.3514, 0.1142, 0.3149), (0.3514, -0.1142, 0.3149), (0.2172, -0.2989, 0.3149), (-2.181e-08, -0.3695, 0.3149), (-0.2172, -0.2989, 0.3149), (-0.3514, -0.1142, 0.3149), (-0.3514, 0.1142, 0.3149), (-0.2172, 0.2989, 0.3149), (-2.181e-08, 0.3695, 0.3149), (-3.735e-08, 0.381, 0.2437), (-0.224, 0.3082, 0.2437), (-0.3624, 0.1177, 0.2437), (-0.3624, -0.1177, 0.2437), (-0.224, -0.3082, 0.2437), (-3.735e-08, -0.381, 0.2437), (0.224, -0.3082, 0.2437), (0.3624, -0.1177, 0.2437), (0.3624, 0.1177, 0.2437), (0.224, 0.3082, 0.2437), (2.853e-09, 0.337, 0.1012), (-0.1981, 0.2726, 0.1012), (-0.3205, 0.1041, 0.1012), (-0.3205, -0.1041, 0.1012), (-0.1981, -0.2726, 0.1012), (2.853e-09, -0.337, 0.1012), (0.1981, -0.2726, 0.1012), (0.3205, -0.1041, 0.1012), (0.3205, 0.1041, 0.1012), (0.1981, 0.2726, 0.1012), (0.1645, 0.2265, 0.03002), (0.2662, 0.0865, 0.03002), (0.2662, -0.0865, 0.03002), (0.1645, -0.2265, 0.03002), (-7.837e-08, -0.2799, 0.03002), (-0.1645, -0.2265, 0.03002), (-0.2662, -0.0865, 0.03002), (-0.2662, 0.0865, 0.03002), (-0.1645, 0.2265, 0.03002), (-7.837e-08, 0.2799, 0.03002), (0.1372, 0.1889, -0.03358), (0.222, 0.07214, -0.03358), (0.222, -0.07214, -0.03358), (0.1372, -0.1889, -0.03358), (-1.445e-07, -0.2335, -0.03358), (-0.1372, -0.1889, -0.03358), (-0.222, -0.07214, -0.03358), (-0.222, 0.07214, -0.03358), (-0.1372, 0.1889, -0.03358), (-1.445e-07, 0.2335, -0.03358), (0.1828, 0.2516, 0.4336), (0.2958, 0.09611, 0.4336), (0.2958, -0.09611, 0.4336), (0.1828, -0.2516, 0.4336), (-9.15e-09, -0.311, 0.4336), (-0.1828, -0.2516, 0.4336), (-0.2958, -0.09611, 0.4336), (-0.2958, 0.09611, 0.4336), (-0.1828, 0.2516, 0.4336), (-9.15e-09, 0.311, 0.4336), (0.1942, 0.2673, 0.4336), (0.3142, 0.1021, 0.4336), (0.3142, -0.1021, 0.4336), (0.1942, -0.2673, 0.4336), (-3.94e-08, -0.3304, 0.4336), (-0.1942, -0.2673, 0.4336), (-0.3142, -0.1021, 0.4336), (-0.3142, 0.1021, 0.4336), (-0.1942, 0.2673, 0.4336), (-3.94e-08, 0.3304, 0.4336), (0.1942, 0.2673, 0.4919), (0.3142, 0.1021, 0.4919), (0.3142, -0.1021, 0.4919), (0.1942, -0.2673, 0.4919), (-3.94e-08, -0.3304, 0.4919), (-0.1942, -0.2673, 0.4919), (-0.3142, -0.1021, 0.4919), (-0.3142, 0.1021, 0.4919), (-0.1942, 0.2673, 0.4919), (-3.94e-08, 0.3304, 0.4919), (0.323, -0.105, 0.4627), (0.323, 0.105, 0.4627), (-5.392e-08, 0.3397, 0.4627), (-0.1997, 0.2748, 0.4627), (0.1997, 0.2748, 0.4627), (-5.392e-08, -0.3397, 0.4627), (0.1997, -0.2748, 0.4627), (-0.323, -0.105, 0.4627), (-0.1997, -0.2748, 0.4627), (-0.323, 0.105, 0.4627), (0.1822, 0.2508, 0.4919), (0.2948, 0.09578, 0.4919), (0.2948, -0.09578, 0.4919), (0.1822, -0.2508, 0.4919), (-6.644e-08, -0.31, 0.4919), (-0.1822, -0.2508, 0.4919), (-0.2948, -0.09578, 0.4919), (-0.2948, 0.09578, 0.4919), (-0.1822, 0.2508, 0.4919), (-6.644e-08, 0.31, 0.4919), (0.1749, 0.2407, 0.4372), (0.283, 0.09195, 0.4372), (0.283, -0.09195, 0.4372), (0.1749, -0.2407, 0.4372), (-8.284e-08, -0.2976, 0.4372), (-0.1749, -0.2407, 0.4372), (-0.283, -0.09195, 0.4372), (-0.283, 0.09195, 0.4372), (-0.1749, 0.2407, 0.4372), (-8.284e-08, 0.2976, 0.4372), (-7.628e-08, 0.09195, 0.4372), (-7.628e-08, -0.09195, 0.4372)], [], [(64, 63, 16, 15), (63, 62, 17, 16), (65, 64, 15, 14), (62, 61, 18, 17), (68, 67, 12, 11), (61, 60, 19, 18), (60, 69, 10, 19), (66, 65, 14, 13), (69, 68, 11, 10), (67, 66, 13, 12), (38, 37, 22, 21), (31, 30, 29, 28), (30, 39, 20, 29), (36, 35, 24, 23), (39, 38, 21, 20), (37, 36, 23, 22), (34, 33, 26, 25), (33, 32, 27, 26), (35, 34, 25, 24), (32, 31, 28, 27), (43, 44, 35, 36), (49, 40, 39, 30), (48, 49, 30, 31), (41, 42, 37, 38), (47, 48, 31, 32), (44, 45, 34, 35), (46, 47, 32, 33), (45, 46, 33, 34), (42, 43, 36, 37), (40, 41, 38, 39), (53, 52, 47, 46), (55, 54, 45, 44), (52, 51, 48, 47), (58, 57, 42, 41), (51, 50, 49, 48), (50, 59, 40, 49), (56, 55, 44, 43), (59, 58, 41, 40), (57, 56, 43, 42), (54, 53, 46, 45), (17, 18, 51, 52), (14, 15, 54, 55), (16, 17, 52, 53), (15, 16, 53, 54), (12, 13, 56, 57), (10, 11, 58, 59), (13, 14, 55, 56), (19, 10, 59, 50), (18, 19, 50, 51), (11, 12, 57, 58), (75, 76, 63, 64), (72, 73, 66, 67), (70, 71, 68, 69), (73, 74, 65, 66), (79, 70, 69, 60), (78, 79, 60, 61), (71, 72, 67, 68), (77, 78, 61, 62), (74, 75, 64, 65), (76, 77, 62, 63), (1, 0, 79, 78), (2, 1, 78, 77), (0, 9, 70, 79), (3, 2, 77, 76), (8, 7, 72, 71), (7, 6, 73, 72), (6, 5, 74, 73), (5, 4, 75, 74), (4, 3, 76, 75), (9, 8, 71, 70), (83, 84, 5, 6), (82, 83, 6, 7), (81, 82, 7, 8), (80, 81, 8, 9), (89, 80, 9, 0), (88, 89, 0, 1), (84, 85, 4, 5), (86, 87, 2, 3), (85, 86, 3, 4), (87, 88, 1, 2), (28, 29, 99, 98), (29, 20, 90, 99), (23, 24, 94, 93), (20, 21, 91, 90), (22, 23, 93, 92), (25, 26, 96, 95), (26, 27, 97, 96), (24, 25, 95, 94), (27, 28, 98, 97), (21, 22, 92, 91), (97, 98, 108, 107), (91, 92, 102, 101), (98, 99, 109, 108), (99, 90, 100, 109), (93, 94, 104, 103), (90, 91, 101, 100), (92, 93, 103, 102), (95, 96, 106, 105), (96, 97, 107, 106), (94, 95, 105, 104), (121, 120, 112, 111), (123, 122, 119, 118), (122, 124, 110, 119), (126, 125, 114, 113), (124, 121, 111, 110), (120, 126, 113, 112), (128, 127, 116, 115), (127, 129, 117, 116), (125, 128, 115, 114), (129, 123, 118, 117), (107, 108, 123, 129), (104, 105, 128, 125), (106, 107, 129, 127), (105, 106, 127, 128), (102, 103, 126, 120), (100, 101, 121, 124), (103, 104, 125, 126), (109, 100, 124, 122), (108, 109, 122, 123), (101, 102, 120, 121), (118, 119, 139, 138), (119, 110, 130, 139), (113, 114, 134, 133), (110, 111, 131, 130), (112, 113, 133, 132), (115, 116, 136, 135), (116, 117, 137, 136), (114, 115, 135, 134), (117, 118, 138, 137), (111, 112, 132, 131), (130, 131, 141, 140), (132, 133, 143, 142), (135, 136, 146, 145), (136, 137, 147, 146), (134, 135, 145, 144), (137, 138, 148, 147), (131, 132, 142, 141), (138, 139, 149, 148), (139, 130, 140, 149), (133, 134, 144, 143), (151, 142, 143, 144), (150, 141, 142, 151), (149, 140, 141, 150), (147, 150, 151, 146), (148, 149, 150, 147), (146, 151, 144, 145)])
me_circle_003.polygons.foreach_set('use_smooth', [True] * 146)
_uv = me_circle_003.uv_layers.new(name='UVMap')
_uv.uv.foreach_set('vector', [0.0, 0.0, 0.0, 0.0, 0.0, 0.0, 0.0, 0.0, 0.0, 0.0, 0.0, 0.0, 0.0, 0.0, 0.0, 0.0, 0.0, 0.0, 0.0, 0.0, 0.0, 0.0, 0.0, 0.0, 0.0, 0.0, 0.0, 0.0, 0.0, 0.0, 0.0, 0.0, 0.0, 0.0, 0.0, 0.0, 0.0, 0.0, 0.0, 0.0, 0.0, 0.0, 0.0, 0.0, 0.0, 0.0, 0.0, 0.0, 0.0, 0.0, 0.0, 0.0, 0.0, 0.0, 0.0, 0.0, 0.0, 0.0, 0.0, 0.0, 0.0, 0.0, 0.0, 0.0, 0.0, 0.0, 0.0, 0.0, 0.0, 0.0, 0.0, 0.0, 0.0, 0.0, 0.0, 0.0, 0.0, 0.0, 0.0, 0.0, 0.0, 0.0, 0.0, 0.0, 0.0, 0.0, 0.0, 0.0, 0.0, 0.0, 0.0, 0.0, 0.0, 0.0, 0.0, 0.0, 0.0, 0.0, 0.0, 0.0, 0.0, 0.0, 0.0, 0.0, 0.0, 0.0, 0.0, 0.0, 0.0, 0.0, 0.0, 0.0, 0.0, 0.0, 0.0, 0.0, 0.0, 0.0, 0.0, 0.0, 0.0, 0.0, 0.0, 0.0, 0.0, 0.0, 0.0, 0.0, 0.0, 0.0, 0.0, 0.0, 0.0, 0.0, 0.0, 0.0, 0.0, 0.0, 0.0, 0.0, 0.0, 0.0, 0.0, 0.0, 0.0, 0.0, 0.0, 0.0, 0.0, 0.0, 0.0, 0.0, 0.0, 0.0, 0.0, 0.0, 0.0, 0.0, 0.0, 0.0, 0.0, 0.0, 0.0, 0.0, 0.0, 0.0, 0.0, 0.0, 0.0, 0.0, 0.0, 0.0, 0.0, 0.0, 0.0, 0.0, 0.0, 0.0, 0.0, 0.0, 0.0, 0.0, 0.0, 0.0, 0.0, 0.0, 0.0, 0.0, 0.0, 0.0, 0.0, 0.0, 0.0, 0.0, 0.0, 0.0, 0.0, 0.0, 0.0, 0.0, 0.0, 0.0, 0.0, 0.0, 0.0, 0.0, 0.0, 0.0, 0.0, 0.0, 0.0, 0.0, 0.0, 0.0, 0.0, 0.0, 0.0, 0.0, 0.0, 0.0, 0.0, 0.0, 0.0, 0.0, 0.0, 0.0, 0.0, 0.0, 0.0, 0.0, 0.0, 0.0, 0.0, 0.0, 0.0, 0.0, 0.0, 0.0, 0.0, 0.0, 0.0, 0.0, 0.0, 0.0, 0.0, 0.0, 0.0, 0.0, 0.0, 0.0, 0.0, 0.0, 0.0, 0.0, 0.0, 0.0, 0.0, 0.0, 0.0, 0.0, 0.0, 0.0, 0.0, 0.0, 0.0, 0.0, 0.0, 0.0, 0.0, 0.0, 0.0, 0.0, 0.0, 0.0, 0.0, 0.0, 0.0, 0.0, 0.0, 0.0, 0.0, 0.0, 0.0, 0.0, 0.0, 0.0, 0.0, 0.0, 0.0, 0.0, 0.0, 0.0, 0.0, 0.0, 0.0, 0.0, 0.0, 0.0, 0.0, 0.0, 0.0, 0.0, 0.0, 0.0, 0.0, 0.0, 0.0, 0.0, 0.0, 0.0, 0.0, 0.0, 0.0, 0.0, 0.0, 0.0, 0.0, 0.0, 0.0, 0.0, 0.0, 0.0, 0.0, 0.0, 0.0, 0.0, 0.0, 0.0, 0.0, 0.0, 0.0, 0.0, 0.0, 0.0, 0.0, 0.0, 0.0, 0.0, 0.0, 0.0, 0.0, 0.0, 0.0, 0.0, 0.0, 0.0, 0.0, 0.0, 0.0, 0.0, 0.0, 0.0, 0.0, 0.0, 0.0, 0.0, 0.0, 0.0, 0.0, 0.0, 0.0, 0.0, 0.0, 0.0, 0.0, 0.0, 0.0, 0.0, 0.0, 0.0, 0.0, 0.0, 0.0, 0.0, 0.0, 0.0, 0.0, 0.0, 0.0, 0.0, 0.0, 0.0, 0.0, 0.0, 0.0, 0.0, 0.0, 0.0, 0.0, 0.0, 0.0, 0.0, 0.0, 0.0, 0.0, 0.0, 0.0, 0.0, 0.0, 0.0, 0.0, 0.0, 0.0, 0.0, 0.0, 0.0, 0.0, 0.0, 0.0, 0.0, 0.0, 0.0, 0.0, 0.0, 0.0, 0.0, 0.0, 0.0, 0.0, 0.0, 0.0, 0.0, 0.0, 0.0, 0.0, 0.0, 0.0, 0.0, 0.0, 0.0, 0.0, 0.0, 0.0, 0.0, 0.0, 0.0, 0.0, 0.0, 0.0, 0.0, 0.0, 0.0, 0.0, 0.0, 0.0, 0.0, 0.0, 0.0, 0.0, 0.0, 0.0, 0.0, 0.0, 0.0, 0.0, 0.0, 0.0, 0.0, 0.0, 0.0, 0.0, 0.0, 0.0, 0.0, 0.0, 0.0, 0.0, 0.0, 0.0, 0.0, 0.0, 0.0, 0.0, 0.0, 0.0, 0.0, 0.0, 0.0, 0.0, 0.0, 0.0, 0.0, 0.0, 0.0, 0.0, 0.0, 0.0, 0.0, 0.0, 0.0, 0.0, 0.0, 0.0, 0.0, 0.0, 0.0, 0.0, 0.0, 0.0, 0.0, 0.0, 0.0, 0.0, 0.0, 0.0, 0.0, 0.0, 0.0, 0.0, 0.0, 0.0, 0.0, 0.0, 0.0, 0.0, 0.0, 0.0, 0.0, 0.0, 0.0, 0.0, 0.0, 0.0, 0.0, 0.0, 0.0, 0.0, 0.0, 0.0, 0.0, 0.0, 0.0, 0.0, 0.0, 0.0, 0.0, 0.0, 0.0, 0.0, 0.0, 0.0, 0.0, 0.0, 0.0, 0.0, 0.0, 0.0, 0.0, 0.0, 0.0, 0.0, 0.0, 0.0, 0.0, 0.0, 0.0, 0.0, 0.0, 0.0, 0.0, 0.0, 0.0, 0.0, 0.0, 0.0, 0.0, 0.0, 0.0, 0.0, 0.0, 0.0, 0.0, 0.0, 0.0, 0.0, 0.0, 0.0, 0.0, 0.0, 0.0, 0.0, 0.0, 0.0, 0.0, 0.0, 0.0, 0.0, 0.0, 0.0, 0.0, 0.0, 0.0, 0.0, 0.0, 0.0, 0.0, 0.0, 0.0, 0.0, 0.0, 0.0, 0.0, 0.0, 0.0, 0.0, 0.0, 0.0, 0.0, 0.0, 0.0, 0.0, 0.0, 0.0, 0.0, 0.0, 0.0, 0.0, 0.0, 0.0, 0.0, 0.0, 0.0, 0.0, 0.0, 0.0, 0.0, 0.0, 0.0, 0.0, 0.0, 0.0, 0.0, 0.0, 0.0, 0.0, 0.0, 0.0, 0.0, 0.0, 0.0, 0.0, 0.0, 0.0, 0.0, 0.0, 0.0, 0.0, 0.0, 0.0, 0.0, 0.0, 0.0, 0.0, 0.0, 0.0, 0.0, 0.0, 0.0, 0.0, 0.0, 0.0, 0.0, 0.0, 0.0, 0.0, 0.0, 0.0, 0.0, 0.0, 0.0, 0.0, 0.0, 0.0, 0.0, 0.0, 0.0, 0.0, 0.0, 0.0, 0.0, 0.0, 0.0, 0.0, 0.0, 0.0, 0.0, 0.0, 0.0, 0.0, 0.0, 0.0, 0.0, 0.0, 0.0, 0.0, 0.0, 0.0, 0.0, 0.0, 0.0, 0.0, 0.0, 0.0, 0.0, 0.0, 0.0, 0.0, 0.0, 0.0, 0.0, 0.0, 0.0, 0.0, 0.0, 0.0, 0.0, 0.0, 0.0, 0.0, 0.0, 0.0, 0.0, 0.0, 0.0, 0.0, 0.0, 0.0, 0.0, 0.0, 0.0, 0.0, 0.0, 0.0, 0.0, 0.0, 0.0, 0.0, 0.0, 0.0, 0.0, 0.0, 0.0, 0.0, 0.0, 0.0, 0.0, 0.0, 0.0, 0.0, 0.0, 0.0, 0.0, 0.0, 0.0, 0.0, 0.0, 0.0, 0.0, 0.0, 0.0, 0.0, 0.0, 0.0, 0.0, 0.0, 0.0, 0.0, 0.0, 0.0, 0.0, 0.0, 0.0, 0.0, 0.0, 0.0, 0.0, 0.0, 0.0, 0.0, 0.0, 0.0, 0.0, 0.0, 0.0, 0.0, 0.0, 0.0, 0.0, 0.0, 0.0, 0.0, 0.0, 0.0, 0.0, 0.0, 0.0, 0.0, 0.0, 0.0, 0.0, 0.0, 0.0, 0.0, 0.0, 0.0, 0.0, 0.0, 0.0, 0.0, 0.0, 0.0, 0.0, 0.0, 0.0, 0.0, 0.0, 0.0, 0.0, 0.0, 0.0, 0.0, 0.0, 0.0, 0.0, 0.0, 0.0, 0.0, 0.0, 0.0, 0.0, 0.0, 0.0, 0.0, 0.0, 0.0, 0.0, 0.0, 0.0, 0.0, 0.0, 0.0, 0.0, 0.0, 0.0, 0.0, 0.0, 0.0, 0.0, 0.0, 0.0, 0.0, 0.0, 0.0, 0.0, 0.0, 0.0, 0.0, 0.0, 0.0, 0.0, 0.0, 0.0, 0.0, 0.0, 0.0, 0.0, 0.0, 0.0, 0.0, 0.0, 0.0, 0.0, 0.0, 0.0, 0.0, 0.0, 0.0, 0.0, 0.0, 0.0, 0.0, 0.0, 0.0, 0.0, 0.0, 0.0, 0.0, 0.0, 0.0, 0.0, 0.0, 0.0, 0.0, 0.0, 0.0, 0.0, 0.0, 0.0, 0.0, 0.0, 0.0, 0.0, 0.0, 0.0, 0.0, 0.0, 0.0, 0.0, 0.0, 0.0, 0.0, 0.0, 0.0, 0.0, 0.0, 0.0, 0.0, 0.0, 0.0, 0.0, 0.0, 0.0, 0.0, 0.0, 0.0, 0.0, 0.0, 0.0, 0.0, 0.0, 0.0, 0.0, 0.0, 0.0, 0.0, 0.0, 0.0, 0.0, 0.0, 0.0, 0.0, 0.0, 0.0, 0.0, 0.0, 0.0, 0.0, 0.0, 0.0, 0.0, 0.0, 0.0, 0.0, 0.0, 0.0, 0.0, 0.0, 0.0, 0.0, 0.0, 0.0, 0.0, 0.0, 0.0, 0.0, 0.0, 0.0, 0.0, 0.0, 0.0, 0.0, 0.0, 0.0, 0.0, 0.0, 0.0, 0.0, 0.0, 0.0, 0.0, 0.0, 0.0, 0.0, 0.0, 0.0, 0.0, 0.0, 0.0, 0.0, 0.0, 0.0, 0.0, 0.0, 0.0, 0.0, 0.0, 0.0, 0.0, 0.0, 0.0, 0.0, 0.0, 0.0, 0.0, 0.0, 0.0, 0.0, 0.0, 0.0, 0.0, 0.0, 0.0, 0.0, 0.0, 0.0, 0.0, 0.0, 0.0, 0.0, 0.0, 0.0, 0.0, 0.0, 0.0, 0.0, 0.0, 0.0, 0.0, 0.0, 0.0, 0.0, 0.0, 0.0, 0.0, 0.0, 0.0, 0.0, 0.0, 0.0, 0.0, 0.0, 0.0, 0.0, 0.0, 0.0, 0.0, 0.0, 0.0, 0.0, 0.0, 0.0, 0.0, 0.0, 0.0, 0.0, 0.0, 0.0, 0.0, 0.0, 0.0, 0.0, 0.0, 0.0, 0.0, 0.0, 0.0, 0.0, 0.0, 0.0, 0.0, 0.0, 0.0, 0.0, 0.0, 0.0, 0.0, 0.0, 0.0, 0.0, 0.0, 0.0, 0.0, 0.0, 0.0, 0.0, 0.0, 0.0, 0.0, 0.0, 0.0, 0.0, 0.0, 0.0, 0.0, 0.0, 0.0, 0.0, 0.0, 0.0, 0.0, 0.0, 0.0, 0.0, 0.0, 0.0, 0.0, 0.0, 0.0, 0.0, 0.0, 0.0, 0.0, 0.0, 0.0, 0.0, 0.0, 0.0, 0.0, 0.0, 0.0, 0.0, 0.0, 0.0, 0.0, 0.0, 0.0, 0.0, 0.0, 0.0, 0.0, 0.0, 0.0, 0.0, 0.0, 0.0, 0.0, 0.0, 0.0, 0.0, 0.0, 0.0, 0.0, 0.0, 0.0, 0.0, 0.0, 0.0, 0.0, 0.0, 0.0, 0.0, 0.0, 0.0, 0.0, 0.0, 0.0, 0.0, 0.0, 0.0, 0.0, 0.0, 0.0, 0.0, 0.0, 0.0, 0.0, 0.0, 0.0])
me_circle_003.update()
me_circle_004 = bpy.data.meshes.new('Circle.004')
me_circle_004.from_pydata([(1.785e-09, 0.7005, 0.0), (-0.4117, 0.5667, 0.0), (-0.6662, 0.2165, 0.0), (-0.6662, -0.2165, 0.0), (-0.4117, -0.5667, 0.0), (1.785e-09, -0.7005, 0.0), (0.4117, -0.5667, 0.0), (0.6662, -0.2165, 0.0), (0.6662, 0.2165, 0.0), (0.4117, 0.5667, 0.0), (1.785e-09, 0.7005, 1.728), (-0.4117, 0.5667, 1.728), (-0.6662, 0.2165, 1.728), (-0.6662, -0.2165, 1.728), (-0.4117, -0.5667, 1.728), (1.785e-09, -0.7005, 1.728), (0.4117, -0.5667, 1.728), (0.6662, -0.2165, 1.728), (0.6662, 0.2165, 1.728), (0.4117, 0.5667, 1.728), (1.452e-09, 0.6515, 1.728), (-0.383, 0.5271, 1.728), (-0.6196, 0.2013, 1.728), (-0.6196, -0.2013, 1.728), (-0.383, -0.5271, 1.728), (1.452e-09, -0.6515, 1.728), (0.383, -0.5271, 1.728), (0.6196, -0.2013, 1.728), (0.6196, 0.2013, 1.728), (0.383, 0.5271, 1.728), (2.2e-09, 0.6153, 1.671), (-0.3616, 0.4978, 1.671), (-0.5852, 0.1901, 1.671), (-0.5852, -0.1901, 1.671), (-0.3616, -0.4978, 1.671), (2.2e-09, -0.6153, 1.671), (0.3616, -0.4978, 1.671), (0.5852, -0.1901, 1.671), (0.5852, 0.1901, 1.671), (0.3616, 0.4978, 1.671), (5.96e-08, -0.1901, 1.671), (5.96e-08, 0.1901, 1.671)], [], [(4, 5, 15, 14), (1, 2, 12, 11), (8, 9, 19, 18), (5, 6, 16, 15), (2, 3, 13, 12), (9, 0, 10, 19), (6, 7, 17, 16), (3, 4, 14, 13), (0, 1, 11, 10), (7, 8, 18, 17), (11, 12, 22, 21), (18, 19, 29, 28), (15, 16, 26, 25), (12, 13, 23, 22), (19, 10, 20, 29), (16, 17, 27, 26), (13, 14, 24, 23), (10, 11, 21, 20), (17, 18, 28, 27), (14, 15, 25, 24), (28, 29, 39, 38), (25, 26, 36, 35), (22, 23, 33, 32), (29, 20, 30, 39), (26, 27, 37, 36), (23, 24, 34, 33), (20, 21, 31, 30), (27, 28, 38, 37), (24, 25, 35, 34), (21, 22, 32, 31), (40, 35, 36, 37), (30, 41, 38, 39), (41, 40, 37, 38), (32, 33, 40, 41), (33, 34, 35, 40), (31, 32, 41, 30)])
me_circle_004.polygons.foreach_set('use_smooth', [True] * 36)
_uv = me_circle_004.uv_layers.new(name='UVMap')
_uv.uv.foreach_set('vector', [0.0, 0.0, 0.0, 0.0, 0.0, 0.0, 0.0, 0.0, 0.0, 0.0, 0.0, 0.0, 0.0, 0.0, 0.0, 0.0, 0.0, 0.0, 0.0, 0.0, 0.0, 0.0, 0.0, 0.0, 0.0, 0.0, 0.0, 0.0, 0.0, 0.0, 0.0, 0.0, 0.0, 0.0, 0.0, 0.0, 0.0, 0.0, 0.0, 0.0, 0.0, 0.0, 0.0, 0.0, 0.0, 0.0, 0.0, 0.0, 0.0, 0.0, 0.0, 0.0, 0.0, 0.0, 0.0, 0.0, 0.0, 0.0, 0.0, 0.0, 0.0, 0.0, 0.0, 0.0, 0.0, 0.0, 0.0, 0.0, 0.0, 0.0, 0.0, 0.0, 0.0, 0.0, 0.0, 0.0, 0.0, 0.0, 0.0, 0.0, 0.0, 0.0, 0.0, 0.0, 0.0, 0.0, 0.0, 0.0, 0.0, 0.0, 0.0, 0.0, 0.0, 0.0, 0.0, 0.0, 0.0, 0.0, 0.0, 0.0, 0.0, 0.0, 0.0, 0.0, 0.0, 0.0, 0.0, 0.0, 0.0, 0.0, 0.0, 0.0, 0.0, 0.0, 0.0, 0.0, 0.0, 0.0, 0.0, 0.0, 0.0, 0.0, 0.0, 0.0, 0.0, 0.0, 0.0, 0.0, 0.0, 0.0, 0.0, 0.0, 0.0, 0.0, 0.0, 0.0, 0.0, 0.0, 0.0, 0.0, 0.0, 0.0, 0.0, 0.0, 0.0, 0.0, 0.0, 0.0, 0.0, 0.0, 0.0, 0.0, 0.0, 0.0, 0.0, 0.0, 0.0, 0.0, 0.0, 0.0, 0.0, 0.0, 0.0, 0.0, 0.0, 0.0, 0.0, 0.0, 0.0, 0.0, 0.0, 0.0, 0.0, 0.0, 0.0, 0.0, 0.0, 0.0, 0.0, 0.0, 0.0, 0.0, 0.0, 0.0, 0.0, 0.0, 0.0, 0.0, 0.0, 0.0, 0.0, 0.0, 0.0, 0.0, 0.0, 0.0, 0.0, 0.0, 0.0, 0.0, 0.0, 0.0, 0.0, 0.0, 0.0, 0.0, 0.0, 0.0, 0.0, 0.0, 0.0, 0.0, 0.0, 0.0, 0.0, 0.0, 0.0, 0.0, 0.0, 0.0, 0.0, 0.0, 0.0, 0.0, 0.0, 0.0, 0.0, 0.0, 0.0, 0.0, 0.0, 0.0, 0.0, 0.0, 0.0, 0.0, 0.0, 0.0, 0.0, 0.0, 0.0, 0.0, 0.0, 0.0, 0.0, 0.0, 0.0, 0.0, 0.0, 0.0, 0.0, 0.0, 0.0, 0.0, 0.0, 0.0, 0.0, 0.0, 0.0, 0.0, 0.0, 0.0, 0.0, 0.0, 0.0, 0.0, 0.0, 0.0, 0.0, 0.0, 0.0, 0.0, 0.0, 0.0, 0.0, 0.0, 0.0, 0.0, 0.0, 0.0, 0.0, 0.0, 0.0, 0.0, 0.0, 0.0, 0.0, 0.0])
me_circle_004.update()
me_circle_005 = bpy.data.meshes.new('Circle.005')
me_circle_005.from_pydata([(-2.156e-07, 0.5479, 0.0), (-0.322, 0.4432, 0.0), (-0.521, 0.1693, 0.0), (-0.521, -0.1693, 0.0), (-0.322, -0.4432, 0.0), (-2.156e-07, -0.5479, 0.0), (0.322, -0.4432, 0.0), (0.521, -0.1693, 0.0), (0.521, 0.1693, 0.0), (0.322, 0.4432, 0.0), (-1.192e-07, 0.7499, 0.04558), (-0.4408, 0.6067, 0.04558), (-0.7132, 0.2317, 0.04558), (-0.7132, -0.2317, 0.04558), (-0.4408, -0.6067, 0.04558), (-1.192e-07, -0.7499, 0.04558), (0.4408, -0.6067, 0.04558), (0.7132, -0.2317, 0.04558), (0.7132, 0.2317, 0.04558), (0.4408, 0.6067, 0.04558), (-1.882e-07, 1.184, 0.2005), (-0.6958, 0.9577, 0.2005), (-1.126, 0.3658, 0.2005), (-1.126, -0.3658, 0.2005), (-0.6958, -0.9577, 0.2005), (-1.882e-07, -1.184, 0.2005), (0.6958, -0.9577, 0.2005), (1.126, -0.3658, 0.2005), (1.126, 0.3658, 0.2005), (0.6958, 0.9577, 0.2005), (-1.199e-07, 1.464, 0.3841), (-0.8606, 1.185, 0.3841), (-1.393, 0.4525, 0.3841), (-1.393, -0.4525, 0.3841), (-0.8606, -1.185, 0.3841), (-1.199e-07, -1.464, 0.3841), (0.8606, -1.185, 0.3841), (1.393, -0.4525, 0.3841), (1.393, 0.4525, 0.3841), (0.8606, 1.185, 0.3841), (-1.324e-07, 1.617, 0.5835), (-0.9503, 1.308, 0.5835), (-1.538, 0.4996, 0.5835), (-1.538, -0.4996, 0.5835), (-0.9503, -1.308, 0.5835), (-1.324e-07, -1.617, 0.5835), (0.9503, -1.308, 0.5835), (1.538, -0.4996, 0.5835), (1.538, 0.4996, 0.5835), (0.9503, 1.308, 0.5835), (-1.399e-07, 1.709, 0.8429), (-1.005, 1.383, 0.8429), (-1.626, 0.5283, 0.8429), (-1.626, -0.5283, 0.8429), (-1.005, -1.383, 0.8429), (-1.399e-07, -1.709, 0.8429), (1.005, -1.383, 0.8429), (1.626, -0.5283, 0.8429), (1.626, 0.5283, 0.8429), (1.005, 1.383, 0.8429), (-1.402e-07, 1.734, 1.096), (-1.019, 1.403, 1.096), (-1.649, 0.5358, 1.096), (-1.649, -0.5358, 1.096), (-1.019, -1.403, 1.096), (-1.402e-07, -1.734, 1.096), (1.019, -1.403, 1.096), (1.649, -0.5358, 1.096), (1.649, 0.5358, 1.096), (1.019, 1.403, 1.096), (-1.392e-07, 1.731, 1.345), (-1.018, 1.401, 1.345), (-1.647, 0.535, 1.345), (-1.647, -0.535, 1.345), (-1.018, -1.401, 1.345), (-1.392e-07, -1.731, 1.345), (1.018, -1.401, 1.345), (1.647, -0.535, 1.345), (1.647, 0.535, 1.345), (1.018, 1.401, 1.345), (-1.449e-07, 1.619, 1.734), (-0.9517, 1.31, 1.734), (-1.54, 0.5004, 1.734), (-1.54, -0.5004, 1.734), (-0.9517, -1.31, 1.734), (-1.449e-07, -1.619, 1.734), (0.9517, -1.31, 1.734), (1.54, -0.5004, 1.734), (1.54, 0.5004, 1.734), (0.9517, 1.31, 1.734), (-1.37e-07, 1.531, 1.874), (-0.9001, 1.239, 1.874), (-1.456, 0.4732, 1.874), (-1.456, -0.4732, 1.874), (-0.9001, -1.239, 1.874), (-1.37e-07, -1.531, 1.874), (0.9001, -1.239, 1.874), (1.456, -0.4732, 1.874), (1.456, 0.4732, 1.874), (0.9001, 1.239, 1.874), (-1.375e-07, 1.698, 1.54), (-0.998, 1.374, 1.54), (1.615, -0.5247, 1.54), (1.615, 0.5247, 1.54), (-0.998, -1.374, 1.54), (-1.375e-07, -1.698, 1.54), (-1.615, 0.5247, 1.54), (0.998, 1.374, 1.54), (0.998, -1.374, 1.54), (-1.615, -0.5247, 1.54), (-8.911e-08, 1.412, 1.874), (-0.8298, 1.142, 1.874), (-1.343, 0.4363, 1.874), (-1.343, -0.4363, 1.874), (-0.8298, -1.142, 1.874), (-8.911e-08, -1.412, 1.874), (0.8298, -1.142, 1.874), (1.343, -0.4363, 1.874), (1.343, 0.4363, 1.874), (0.8298, 1.142, 1.874), (-1.101e-07, 1.335, 1.724), (-0.7849, 1.08, 1.724), (-1.27, 0.4126, 1.724), (-1.27, -0.4126, 1.724), (-0.7849, -1.08, 1.724), (-1.101e-07, -1.335, 1.724), (0.7849, -1.08, 1.724), (1.27, -0.4126, 1.724), (1.27, 0.4126, 1.724), (0.7849, 1.08, 1.724), (-1.101e-07, -0.4126, 1.724), (-1.101e-07, 0.4126, 1.724)], [], [(5, 4, 14, 15), (2, 1, 11, 12), (9, 8, 18, 19), (6, 5, 15, 16), (3, 2, 12, 13), (0, 9, 19, 10), (7, 6, 16, 17), (4, 3, 13, 14), (1, 0, 10, 11), (8, 7, 17, 18), (12, 11, 21, 22), (19, 18, 28, 29), (16, 15, 25, 26), (13, 12, 22, 23), (10, 19, 29, 20), (17, 16, 26, 27), (14, 13, 23, 24), (11, 10, 20, 21), (18, 17, 27, 28), (15, 14, 24, 25), (29, 28, 38, 39), (26, 25, 35, 36), (23, 22, 32, 33), (20, 29, 39, 30), (27, 26, 36, 37), (24, 23, 33, 34), (21, 20, 30, 31), (28, 27, 37, 38), (25, 24, 34, 35), (22, 21, 31, 32), (36, 35, 45, 46), (33, 32, 42, 43), (30, 39, 49, 40), (37, 36, 46, 47), (34, 33, 43, 44), (31, 30, 40, 41), (38, 37, 47, 48), (35, 34, 44, 45), (32, 31, 41, 42), (39, 38, 48, 49), (43, 42, 52, 53), (40, 49, 59, 50), (47, 46, 56, 57), (44, 43, 53, 54), (41, 40, 50, 51), (48, 47, 57, 58), (45, 44, 54, 55), (42, 41, 51, 52), (49, 48, 58, 59), (46, 45, 55, 56), (57, 56, 66, 67), (54, 53, 63, 64), (51, 50, 60, 61), (58, 57, 67, 68), (55, 54, 64, 65), (52, 51, 61, 62), (59, 58, 68, 69), (56, 55, 65, 66), (53, 52, 62, 63), (50, 59, 69, 60), (64, 63, 73, 74), (61, 60, 70, 71), (68, 67, 77, 78), (65, 64, 74, 75), (62, 61, 71, 72), (69, 68, 78, 79), (66, 65, 75, 76), (63, 62, 72, 73), (60, 69, 79, 70), (67, 66, 76, 77), (101, 100, 80, 81), (103, 102, 87, 88), (105, 104, 84, 85), (106, 101, 81, 82), (107, 103, 88, 89), (108, 105, 85, 86), (109, 106, 82, 83), (100, 107, 89, 80), (102, 108, 86, 87), (104, 109, 83, 84), (88, 87, 97, 98), (85, 84, 94, 95), (82, 81, 91, 92), (89, 88, 98, 99), (86, 85, 95, 96), (83, 82, 92, 93), (80, 89, 99, 90), (87, 86, 96, 97), (84, 83, 93, 94), (81, 80, 90, 91), (74, 73, 109, 104), (77, 76, 108, 102), (70, 79, 107, 100), (73, 72, 106, 109), (76, 75, 105, 108), (79, 78, 103, 107), (72, 71, 101, 106), (75, 74, 104, 105), (78, 77, 102, 103), (71, 70, 100, 101), (95, 94, 114, 115), (92, 91, 111, 112), (99, 98, 118, 119), (96, 95, 115, 116), (93, 92, 112, 113), (90, 99, 119, 110), (97, 96, 116, 117), (94, 93, 113, 114), (91, 90, 110, 111), (98, 97, 117, 118), (116, 115, 125, 126), (113, 112, 122, 123), (110, 119, 129, 120), (117, 116, 126, 127), (114, 113, 123, 124), (111, 110, 120, 121), (118, 117, 127, 128), (115, 114, 124, 125), (112, 111, 121, 122), (119, 118, 128, 129), (130, 127, 126, 125), (123, 130, 125, 124), (131, 128, 127, 130), (122, 131, 130, 123), (120, 129, 128, 131), (121, 120, 131, 122)])
me_circle_005.polygons.foreach_set('use_smooth', [True] * 126)
_uv = me_circle_005.uv_layers.new(name='UVMap')
_uv.uv.foreach_set('vector', [0.0, 0.0, 0.0, 0.0, 0.0, 0.0, 0.0, 0.0, 0.0, 0.0, 0.0, 0.0, 0.0, 0.0, 0.0, 0.0, 0.0, 0.0, 0.0, 0.0, 0.0, 0.0, 0.0, 0.0, 0.0, 0.0, 0.0, 0.0, 0.0, 0.0, 0.0, 0.0, 0.0, 0.0, 0.0, 0.0, 0.0, 0.0, 0.0, 0.0, 0.0, 0.0, 0.0, 0.0, 0.0, 0.0, 0.0, 0.0, 0.0, 0.0, 0.0, 0.0, 0.0, 0.0, 0.0, 0.0, 0.0, 0.0, 0.0, 0.0, 0.0, 0.0, 0.0, 0.0, 0.0, 0.0, 0.0, 0.0, 0.0, 0.0, 0.0, 0.0, 0.0, 0.0, 0.0, 0.0, 0.0, 0.0, 0.0, 0.0, 0.0, 0.0, 0.0, 0.0, 0.0, 0.0, 0.0, 0.0, 0.0, 0.0, 0.0, 0.0, 0.0, 0.0, 0.0, 0.0, 0.0, 0.0, 0.0, 0.0, 0.0, 0.0, 0.0, 0.0, 0.0, 0.0, 0.0, 0.0, 0.0, 0.0, 0.0, 0.0, 0.0, 0.0, 0.0, 0.0, 0.0, 0.0, 0.0, 0.0, 0.0, 0.0, 0.0, 0.0, 0.0, 0.0, 0.0, 0.0, 0.0, 0.0, 0.0, 0.0, 0.0, 0.0, 0.0, 0.0, 0.0, 0.0, 0.0, 0.0, 0.0, 0.0, 0.0, 0.0, 0.0, 0.0, 0.0, 0.0, 0.0, 0.0, 0.0, 0.0, 0.0, 0.0, 0.0, 0.0, 0.0, 0.0, 0.0, 0.0, 0.0, 0.0, 0.0, 0.0, 0.0, 0.0, 0.0, 0.0, 0.0, 0.0, 0.0, 0.0, 0.0, 0.0, 0.0, 0.0, 0.0, 0.0, 0.0, 0.0, 0.0, 0.0, 0.0, 0.0, 0.0, 0.0, 0.0, 0.0, 0.0, 0.0, 0.0, 0.0, 0.0, 0.0, 0.0, 0.0, 0.0, 0.0, 0.0, 0.0, 0.0, 0.0, 0.0, 0.0, 0.0, 0.0, 0.0, 0.0, 0.0, 0.0, 0.0, 0.0, 0.0, 0.0, 0.0, 0.0, 0.0, 0.0, 0.0, 0.0, 0.0, 0.0, 0.0, 0.0, 0.0, 0.0, 0.0, 0.0, 0.0, 0.0, 0.0, 0.0, 0.0, 0.0, 0.0, 0.0, 0.0, 0.0, 0.0, 0.0, 0.0, 0.0, 0.0, 0.0, 0.0, 0.0, 0.0, 0.0, 0.0, 0.0, 0.0, 0.0, 0.0, 0.0, 0.0, 0.0, 0.0, 0.0, 0.0, 0.0, 0.0, 0.0, 0.0, 0.0, 0.0, 0.0, 0.0, 0.0, 0.0, 0.0, 0.0, 0.0, 0.0, 0.0, 0.0, 0.0, 0.0, 0.0, 0.0, 0.0, 0.0, 0.0, 0.0, 0.0, 0.0, 0.0, 0.0, 0.0, 0.0, 0.0, 0.0, 0.0, 0.0, 0.0, 0.0, 0.0, 0.0, 0.0, 0.0, 0.0, 0.0, 0.0, 0.0, 0.0, 0.0, 0.0, 0.0, 0.0, 0.0, 0.0, 0.0, 0.0, 0.0, 0.0, 0.0, 0.0, 0.0, 0.0, 0.0, 0.0, 0.0, 0.0, 0.0, 0.0, 0.0, 0.0, 0.0, 0.0, 0.0, 0.0, 0.0, 0.0, 0.0, 0.0, 0.0, 0.0, 0.0, 0.0, 0.0, 0.0, 0.0, 0.0, 0.0, 0.0, 0.0, 0.0, 0.0, 0.0, 0.0, 0.0, 0.0, 0.0, 0.0, 0.0, 0.0, 0.0, 0.0, 0.0, 0.0, 0.0, 0.0, 0.0, 0.0, 0.0, 0.0, 0.0, 0.0, 0.0, 0.0, 0.0, 0.0, 0.0, 0.0, 0.0, 0.0, 0.0, 0.0, 0.0, 0.0, 0.0, 0.0, 0.0, 0.0, 0.0, 0.0, 0.0, 0.0, 0.0, 0.0, 0.0, 0.0, 0.0, 0.0, 0.0, 0.0, 0.0, 0.0, 0.0, 0.0, 0.0, 0.0, 0.0, 0.0, 0.0, 0.0, 0.0, 0.0, 0.0, 0.0, 0.0, 0.0, 0.0, 0.0, 0.0, 0.0, 0.0, 0.0, 0.0, 0.0, 0.0, 0.0, 0.0, 0.0, 0.0, 0.0, 0.0, 0.0, 0.0, 0.0, 0.0, 0.0, 0.0, 0.0, 0.0, 0.0, 0.0, 0.0, 0.0, 0.0, 0.0, 0.0, 0.0, 0.0, 0.0, 0.0, 0.0, 0.0, 0.0, 0.0, 0.0, 0.0, 0.0, 0.0, 0.0, 0.0, 0.0, 0.0, 0.0, 0.0, 0.0, 0.0, 0.0, 0.0, 0.0, 0.0, 0.0, 0.0, 0.0, 0.0, 0.0, 0.0, 0.0, 0.0, 0.0, 0.0, 0.0, 0.0, 0.0, 0.0, 0.0, 0.0, 0.0, 0.0, 0.0, 0.0, 0.0, 0.0, 0.0, 0.0, 0.0, 0.0, 0.0, 0.0, 0.0, 0.0, 0.0, 0.0, 0.0, 0.0, 0.0, 0.0, 0.0, 0.0, 0.0, 0.0, 0.0, 0.0, 0.0, 0.0, 0.0, 0.0, 0.0, 0.0, 0.0, 0.0, 0.0, 0.0, 0.0, 0.0, 0.0, 0.0, 0.0, 0.0, 0.0, 0.0, 0.0, 0.0, 0.0, 0.0, 0.0, 0.0, 0.0, 0.0, 0.0, 0.0, 0.0, 0.0, 0.0, 0.0, 0.0, 0.0, 0.0, 0.0, 0.0, 0.0, 0.0, 0.0, 0.0, 0.0, 0.0, 0.0, 0.0, 0.0, 0.0, 0.0, 0.0, 0.0, 0.0, 0.0, 0.0, 0.0, 0.0, 0.0, 0.0, 0.0, 0.0, 0.0, 0.0, 0.0, 0.0, 0.0, 0.0, 0.0, 0.0, 0.0, 0.0, 0.0, 0.0, 0.0, 0.0, 0.0, 0.0, 0.0, 0.0, 0.0, 0.0, 0.0, 0.0, 0.0, 0.0, 0.0, 0.0, 0.0, 0.0, 0.0, 0.0, 0.0, 0.0, 0.0, 0.0, 0.0, 0.0, 0.0, 0.0, 0.0, 0.0, 0.0, 0.0, 0.0, 0.0, 0.0, 0.0, 0.0, 0.0, 0.0, 0.0, 0.0, 0.0, 0.0, 0.0, 0.0, 0.0, 0.0, 0.0, 0.0, 0.0, 0.0, 0.0, 0.0, 0.0, 0.0, 0.0, 0.0, 0.0, 0.0, 0.0, 0.0, 0.0, 0.0, 0.0, 0.0, 0.0, 0.0, 0.0, 0.0, 0.0, 0.0, 0.0, 0.0, 0.0, 0.0, 0.0, 0.0, 0.0, 0.0, 0.0, 0.0, 0.0, 0.0, 0.0, 0.0, 0.0, 0.0, 0.0, 0.0, 0.0, 0.0, 0.0, 0.0, 0.0, 0.0, 0.0, 0.0, 0.0, 0.0, 0.0, 0.0, 0.0, 0.0, 0.0, 0.0, 0.0, 0.0, 0.0, 0.0, 0.0, 0.0, 0.0, 0.0, 0.0, 0.0, 0.0, 0.0, 0.0, 0.0, 0.0, 0.0, 0.0, 0.0, 0.0, 0.0, 0.0, 0.0, 0.0, 0.0, 0.0, 0.0, 0.0, 0.0, 0.0, 0.0, 0.0, 0.0, 0.0, 0.0, 0.0, 0.0, 0.0, 0.0, 0.0, 0.0, 0.0, 0.0, 0.0, 0.0, 0.0, 0.0, 0.0, 0.0, 0.0, 0.0, 0.0, 0.0, 0.0, 0.0, 0.0, 0.0, 0.0, 0.0, 0.0, 0.0, 0.0, 0.0, 0.0, 0.0, 0.0, 0.0, 0.0, 0.0, 0.0, 0.0, 0.0, 0.0, 0.0, 0.0, 0.0, 0.0, 0.0, 0.0, 0.0, 0.0, 0.0, 0.0, 0.0, 0.0, 0.0, 0.0, 0.0, 0.0, 0.0, 0.0, 0.0, 0.0, 0.0, 0.0, 0.0, 0.0, 0.0, 0.0, 0.0, 0.0, 0.0, 0.0, 0.0, 0.0, 0.0, 0.0, 0.0, 0.0, 0.0, 0.0, 0.0, 0.0, 0.0, 0.0, 0.0, 0.0, 0.0, 0.0, 0.0, 0.0, 0.0, 0.0, 0.0, 0.0, 0.0, 0.0, 0.0, 0.0, 0.0, 0.0, 0.0, 0.0, 0.0, 0.0, 0.0, 0.0, 0.0, 0.0, 0.0, 0.0, 0.0, 0.0, 0.0, 0.0, 0.0, 0.0, 0.0, 0.0, 0.0, 0.0, 0.0, 0.0, 0.0, 0.0, 0.0, 0.0, 0.0, 0.0, 0.0, 0.0, 0.0, 0.0, 0.0, 0.0, 0.0, 0.0, 0.0, 0.0, 0.0, 0.0, 0.0, 0.0, 0.0, 0.0, 0.0, 0.0, 0.0, 0.0, 0.0, 0.0, 0.0, 0.0, 0.0, 0.0, 0.0, 0.0, 0.0, 0.0, 0.0, 0.0, 0.0, 0.0, 0.0, 0.0, 0.0, 0.0, 0.0, 0.0, 0.0, 0.0, 0.0, 0.0, 0.0, 0.0, 0.0, 0.0, 0.0, 0.0, 0.0, 0.0, 0.0, 0.0, 0.0, 0.0, 0.0, 0.0, 0.0, 0.0, 0.0, 0.0, 0.0, 0.0, 0.0, 0.0, 0.0, 0.0, 0.0, 0.0, 0.0, 0.0, 0.0, 0.0, 0.0, 0.0, 0.0, 0.0, 0.0, 0.0, 0.0, 0.0, 0.0, 0.0, 0.0, 0.0, 0.0, 0.0, 0.0, 0.0, 0.0, 0.0, 0.0, 0.0, 0.0, 0.0, 0.0, 0.0, 0.0, 0.0, 0.0, 0.0, 0.0, 0.0, 0.0, 0.0, 0.0, 0.0, 0.0, 0.0, 0.0, 0.0, 0.0, 0.0, 0.0, 0.0, 0.0, 0.0, 0.0, 0.0, 0.0, 0.0, 0.0, 0.0, 0.0, 0.0, 0.0, 0.0, 0.0, 0.0, 0.0, 0.0, 0.0, 0.0, 0.0, 0.0, 0.0, 0.0, 0.0, 0.0, 0.0, 0.0, 0.0, 0.0, 0.0, 0.0, 0.0, 0.0, 0.0, 0.0, 0.0, 0.0, 0.0, 0.0, 0.0, 0.0, 0.0, 0.0, 0.0, 0.0, 0.0, 0.0, 0.0, 0.0, 0.0, 0.0, 0.0, 0.0, 0.0])
me_circle_005.update()

# ---- objects
ob_cube = bpy.data.objects.new('Cube', me_cube)
ob_vasos_01 = bpy.data.objects.new('Vasos_01', None)
ob_vasos_02 = bpy.data.objects.new('Vasos_02', None)
ob_circle = bpy.data.objects.new('Circle', me_circle)
ob_circle_001 = bpy.data.objects.new('Circle.001', me_circle_001)
ob_circle_002 = bpy.data.objects.new('Circle.002', me_circle_002)
ob_circle_003 = bpy.data.objects.new('Circle.003', me_circle_003)
ob_circle_004 = bpy.data.objects.new('Circle.004', me_circle_004)
ob_circle_005 = bpy.data.objects.new('Circle.005', me_circle_005)
ob_anchinhodcima = bpy.data.objects.new('AnchinhoDCima', None)

# ---- transforms, parenting, visibility, modifiers, constraints
ob_cube.location = (0.0, 0.0, 0.0)
ob_cube.lock_rotations_4d = False
ob_cube.empty_display_type = 'ARROWS'
ob_cube.lineart.crease_threshold = 0.0
ob_vasos_01.location = (0.567, -1.341e-07, 3.587)
ob_vasos_01.rotation_euler = (1.571, -0.0, -0.0)
ob_vasos_01.scale = (4.142, 4.142, 4.142)
ob_vasos_01.empty_display_type = 'IMAGE'
ob_vasos_01.empty_display_size = 5.0
ob_vasos_02.location = (0.0, 0.0, 4.865)
ob_vasos_02.rotation_euler = (1.571, -0.0, -0.0)
ob_vasos_02.scale = (4.142, 4.142, 4.142)
ob_vasos_02.empty_display_type = 'IMAGE'
ob_vasos_02.empty_display_size = 5.0
ob_circle.location = (0.0, -1.985, 0.0)
_m = ob_circle.modifiers.new('Subdivision', 'SUBSURF')
_m = ob_circle.modifiers.new('Mirror', 'MIRROR')
_m.show_render = False
_m.use_axis = (False, False, False)
ob_circle_001.location = (1.996, -2.041, 0.0)
_m = ob_circle_001.modifiers.new('Subdivision', 'SUBSURF')
_m = ob_circle_001.modifiers.new('Mirror', 'MIRROR')
_m.show_render = False
_m.use_axis = (False, False, False)
ob_circle_002.location = (-2.234, -2.03, 0.0)
_m = ob_circle_002.modifiers.new('Subdivision', 'SUBSURF')
_m = ob_circle_002.modifiers.new('Mirror', 'MIRROR')
_m.show_render = False
_m.use_axis = (False, False, False)
ob_circle_003.location = (1.985, 0.0, 0.0)
_m = ob_circle_003.modifiers.new('Subdivision', 'SUBSURF')
_m = ob_circle_003.modifiers.new('Mirror', 'MIRROR')
_m.show_render = False
_m.use_axis = (False, False, False)
ob_circle_004.location = (-2.211, 0.0, 0.0)
_m = ob_circle_004.modifiers.new('Subdivision', 'SUBSURF')
_m = ob_circle_004.modifiers.new('Mirror', 'MIRROR')
_m.show_render = False
_m.use_axis = (False, False, False)
ob_circle_005.location = (0.0, 0.0, 0.0)
ob_circle_005.scale = (0.632, 0.632, 0.632)
_m = ob_circle_005.modifiers.new('Subdivision', 'SUBSURF')
_m = ob_circle_005.modifiers.new('Mirror', 'MIRROR')
_m.show_render = False
_m.use_axis = (False, False, False)
_m.use_mirror_merge = False
ob_anchinhodcima.location = (0.0, 0.0, 0.0)
ob_anchinhodcima.rotation_euler = (1.571, -0.0, -0.0)
ob_anchinhodcima.empty_display_type = 'IMAGE'
ob_anchinhodcima.empty_display_size = 5.0

# ---- collection membership
scene.collection.objects.link(ob_cube)
col_referencias_vasos.objects.link(ob_vasos_01)
col_referencias_vasos.objects.link(ob_vasos_02)
col_vasos_base.objects.link(ob_circle)
col_vasos_base.objects.link(ob_circle_001)
col_vasos_base.objects.link(ob_circle_002)
col_vasos_base.objects.link(ob_circle_003)
col_vasos_base.objects.link(ob_circle_004)
col_vasos_base.objects.link(ob_circle_005)
col_referencia_ancinho.objects.link(ob_anchinhodcima)

# ---- scene / render settings (as saved in the file)
scene.frame_start = 1; scene.frame_end = 250; scene.frame_set(0)
scene.render.engine = 'BLENDER_EEVEE_NEXT'
scene.cycles.sampling_pattern = 'TABULATED_SOBOL'
bpy.context.view_layer.update()

# ---- added for rendering (the .blend has no active camera and no usable light): camera, sun
cam_auto = bpy.data.cameras.new('AutoCamera')
cam_auto.lens = 50.0
cam_auto.sensor_width = 36.0
cam_auto.clip_end = 1000.0
ob_auto_camera = bpy.data.objects.new('AutoCamera', cam_auto)
scene.collection.objects.link(ob_auto_camera)
ob_auto_camera.location = (6.93577, -9.37759, 5.51055)
ob_auto_camera.rotation_euler = (1.09748, -7.21219e-08, 0.694738)
scene.camera = ob_auto_camera
light_auto_sun = bpy.data.lights.new('AutoSun', 'SUN')
light_auto_sun.energy = 3.0
light_auto_sun.angle = 0.0523599
ob_auto_sun = bpy.data.objects.new('AutoSun', light_auto_sun)
scene.collection.objects.link(ob_auto_sun)
ob_auto_sun.rotation_euler = (0.872665, 0.174533, 0.523599)
bpy.context.view_layer.update()
